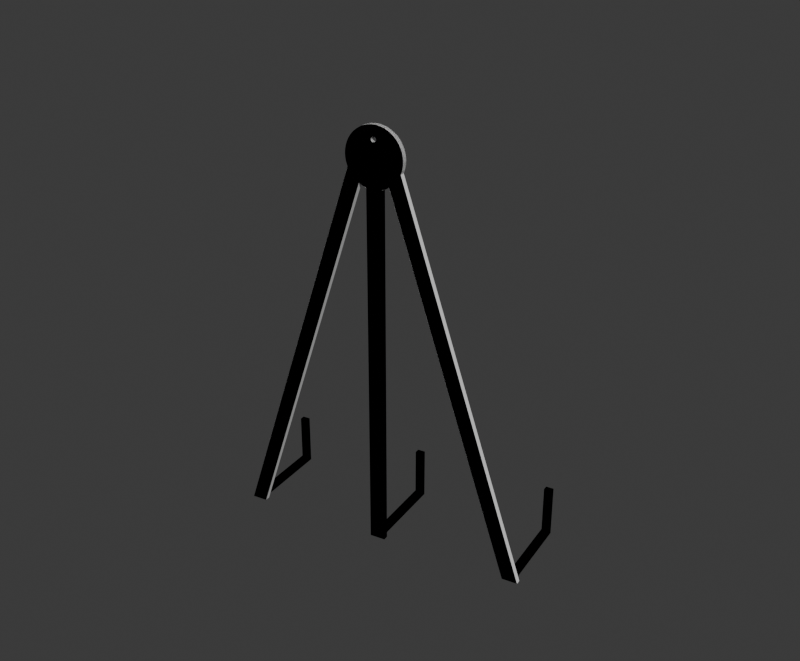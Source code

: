 # Source: modem-hanger2.blend  (saved by Blender 5.1.30; exported with 4.5.12 LTS)
import bpy
from mathutils import Matrix  # noqa: F401  (used for matrix-valued properties, if any)

bpy.ops.wm.read_factory_settings(use_empty=True)
scene = bpy.context.scene
scene.name = 'Scene'

# ---- collections
col_collection = bpy.data.collections.new('Collection'); scene.collection.children.link(col_collection)

# ---- world
world_world = bpy.data.worlds.new('World'); scene.world = world_world
world_world.use_nodes = True; world_world.node_tree.nodes.clear()
_N = world_world.node_tree.nodes; _L = world_world.node_tree.links
n0 = _N.new('ShaderNodeOutputWorld'); n0.name = 'World Output'; n0.location = (200, 100)
n1 = _N.new('ShaderNodeBackground'); n1.name = 'Background'; n1.location = (-200, 100)
n1.inputs[0].default_value = (0.05088, 0.05088, 0.05088, 1.0)
_L.new(n1.outputs[0], n0.inputs[0])
n0.is_active_output = True
world_world.color = (0.05088, 0.05088, 0.05088)
world_world.sun_shadow_jitter_overblur = 0.0

# ---- cameras
cam_tmpcam = bpy.data.cameras.new('TmpCam')
cam_tmpcam.clip_end = 5000.0

# ---- meshes
me_cylinder_002 = bpy.data.meshes.new('Cylinder.002')
me_cylinder_002.from_pydata([(0.0, 6.0, 166.0), (39.0, 34.0, 11.0), (39.0, 34.0, 29.0), (39.0, 0.0, 10.5), (-71.0, 34.0, 11.0), (39.0, 40.0, 11.0), (39.0, 0.0, 17.5), (39.0, 40.0, 29.0), (71.0, 34.0, 11.0), (-71.0, 34.0, 29.0), (71.0, 34.0, 29.0), (39.0, 40.0, 10.5), (-71.0, 0.0, 10.5), (71.0, 40.0, 11.0), (71.0, 40.0, 29.0), (39.0, 40.0, 17.5), (-71.0, 40.0, 11.0), (71.0, 0.0, 10.5), (-71.0, 0.0, 17.5), (71.0, 0.0, 17.5), (71.0, 40.0, 10.5), (-71.0, 40.0, 29.0), (0.4452, 0.0, 135.7), (71.0, 40.0, 17.5), (-39.0, 34.0, 11.0), (-11.55, 0.0, 140.3), (-39.0, 34.0, 29.0), (-71.0, 40.0, 10.5), (-71.0, 40.0, 17.5), (-39.0, 40.0, 11.0), (-39.0, 40.0, 29.0), (11.55, 0.0, 140.3), (0.0, -7.153e-07, 166.0), (-39.0, 0.0, 10.5), (-39.0, 0.0, 17.5), (-0.4452, 0.0, 135.7), (1.568, 6.0, 165.9), (-39.0, 40.0, 10.5), (-39.0, 40.0, 17.5), (49.45, 0.0, 15.73), (1.568, -7.153e-07, 165.9), (60.55, 0.0, 20.27), (3.121, 6.0, 165.7), (60.55, 6.0, 20.27), (-60.55, 0.0, 20.27), (3.121, -7.153e-07, 165.7), (-49.45, 0.0, 15.73), (4.645, 6.0, 165.3), (-60.55, 6.0, 20.27), (4.645, -7.153e-07, 165.3), (6.123, 6.0, 164.8), (6.123, -7.153e-07, 164.8), (7.542, 6.0, 164.1), (7.542, -7.153e-07, 164.1), (8.889, 6.0, 163.3), (8.889, -4.768e-07, 163.3), (10.15, 6.0, 162.4), (10.15, -4.768e-07, 162.4), (11.31, 6.0, 161.3), (11.31, -4.768e-07, 161.3), (12.37, 6.0, 160.2), (12.37, -4.768e-07, 160.2), (13.3, 6.0, 158.9), (13.3, -4.768e-07, 158.9), (14.11, 6.0, 157.5), (14.11, -2.384e-07, 157.5), (14.78, 6.0, 156.1), (14.78, -2.384e-07, 156.1), (15.31, 6.0, 154.6), (15.31, -2.384e-07, 154.6), (15.69, 6.0, 153.1), (15.69, -2.384e-07, 153.1), (15.92, 6.0, 151.6), (15.92, 0.0, 151.6), (16.0, 6.0, 150.0), (16.0, 0.0, 150.0), (15.92, 6.0, 148.4), (15.92, 0.0, 148.4), (15.69, 6.0, 146.9), (15.69, 2.384e-07, 146.9), (15.31, 6.0, 145.4), (15.31, 2.384e-07, 145.4), (14.78, 6.0, 143.9), (14.78, 2.384e-07, 143.9), (14.11, 6.0, 142.5), (14.11, 2.384e-07, 142.5), (13.3, 6.0, 141.1), (13.3, 4.768e-07, 141.1), (12.37, 6.0, 139.8), (12.37, 4.768e-07, 139.8), (11.31, 6.0, 138.7), (10.15, 6.0, 137.6), (8.889, 6.0, 136.7), (7.542, 6.0, 135.9), (6.123, 6.0, 135.2), (4.645, 6.0, 134.7), (3.121, 6.0, 134.3), (1.568, 6.0, 134.1), (0.0, 6.0, 134.0), (0.0, 7.153e-07, 134.0), (-1.568, 6.0, 134.1), (-3.121, 6.0, 134.3), (-4.645, 6.0, 134.7), (-6.123, 6.0, 135.2), (-7.542, 6.0, 135.9), (-8.889, 6.0, 136.7), (-10.15, 6.0, 137.6), (-11.31, 6.0, 138.7), (-12.37, 6.0, 139.8), (-12.37, 4.768e-07, 139.8), (-13.3, 6.0, 141.1), (-13.3, 4.768e-07, 141.1), (-14.11, 6.0, 142.5), (-14.11, 2.384e-07, 142.5), (-14.78, 6.0, 143.9), (-14.78, 2.384e-07, 143.9), (-15.31, 6.0, 145.4), (-15.31, 2.384e-07, 145.4), (-15.69, 6.0, 146.9), (-15.69, 2.384e-07, 146.9), (-15.92, 6.0, 148.4), (-15.92, 0.0, 148.4), (-16.0, 6.0, 150.0), (-16.0, 0.0, 150.0), (-15.92, 6.0, 151.6), (-15.92, 0.0, 151.6), (-15.69, 6.0, 153.1), (-15.69, -2.384e-07, 153.1), (-15.31, 6.0, 154.6), (-15.31, -2.384e-07, 154.6), (-14.78, 6.0, 156.1), (-14.78, -2.384e-07, 156.1), (-14.11, 6.0, 157.5), (-14.11, -2.384e-07, 157.5), (-13.3, 6.0, 158.9), (-13.3, -4.768e-07, 158.9), (-12.37, 6.0, 160.2), (-12.37, -4.768e-07, 160.2), (-11.31, 6.0, 161.3), (-11.31, -4.768e-07, 161.3), (-10.15, 6.0, 162.4), (-10.15, -4.768e-07, 162.4), (-8.889, 6.0, 163.3), (-8.889, -4.768e-07, 163.3), (-7.542, 6.0, 164.1), (-7.542, -7.153e-07, 164.1), (-6.123, 6.0, 164.8), (-6.123, -7.153e-07, 164.8), (-4.645, 6.0, 165.3), (-4.645, -7.153e-07, 165.3), (-3.121, 6.0, 165.7), (-3.121, -7.153e-07, 165.7), (-1.568, 6.0, 165.9), (-1.568, -7.153e-07, 165.9), (-1.13, 7.153e-07, 134.1), (-1.13, 6.0, 134.1), (-1.568, 6.0, 134.1), (-3.121, 6.0, 134.3), (-4.645, 6.0, 134.7), (-6.123, 6.0, 135.2), (-7.542, 6.0, 135.9), (-8.889, 6.0, 136.7), (-10.15, 6.0, 137.6), (-11.31, 6.0, 138.7), (-11.93, 4.768e-07, 139.4), (-11.93, 6.0, 139.4), (-11.55, 4.972e-07, 140.3), (-0.4452, 6.517e-07, 135.7), (11.93, 4.768e-07, 139.4), (11.31, 6.0, 138.7), (11.93, 6.0, 139.4), (10.15, 6.0, 137.6), (8.889, 6.0, 136.7), (7.542, 6.0, 135.9), (6.123, 6.0, 135.2), (4.645, 6.0, 134.7), (3.121, 6.0, 134.3), (1.568, 6.0, 134.1), (1.13, 7.153e-07, 134.1), (1.13, 6.0, 134.1), (11.55, 4.129e-07, 140.3), (0.4452, 6.417e-07, 135.7), (-48.72, 6.0, 17.5), (-53.78, 6.0, 17.5), (-53.78, 0.0, 17.5), (-48.72, 1.069e-08, 17.5), (-48.72, 0.0, 17.5), (-71.0, 34.0, 17.5), (-71.0, 36.17, 17.5), (-39.0, 34.0, 17.5), (-71.0, 34.0, 16.45), (-71.0, 35.93, 16.79), (53.78, 6.0, 17.5), (48.72, 6.0, 17.5), (53.78, 0.0, 17.5), (48.72, 1.069e-08, 17.5), (48.72, 0.0, 17.5), (71.0, 34.0, 17.5), (39.0, 34.0, 17.5), (39.0, 36.17, 17.5), (39.0, 34.0, 16.45), (39.0, 35.93, 16.79), (-2.772, -5.763e-08, 151.1), (-2.646, -7.001e-08, 151.4), (-2.494, -8.171e-08, 151.7), (-2.319, -9.262e-08, 151.9), (-1.667, -1.196e-07, 152.5), (-1.903, -1.117e-07, 152.3), (-2.121, -1.026e-07, 152.1), (-1.148, -1.32e-07, 152.8), (-0.5853, -1.393e-07, 152.9), (-0.8709, -1.363e-07, 152.9), (0.0, -1.413e-07, 153.0), (0.5853, -1.378e-07, 152.9), (0.2941, -1.403e-07, 153.0), (-0.2941, -1.41e-07, 153.0), (-1.414, -1.264e-07, 152.6), (1.148, -1.291e-07, 152.8), (1.667, -1.154e-07, 152.5), (1.414, -1.228e-07, 152.6), (2.121, -9.72e-08, 152.1), (2.646, -6.322e-08, 151.4), (2.494, -7.531e-08, 151.7), (2.319, -8.667e-08, 151.9), (1.903, -1.068e-07, 152.3), (2.871, 4.47e-08, 149.1), (2.871, -3.734e-08, 150.9), (3.0, 3.848e-09, 150.0), (2.986, 1.768e-08, 149.7), (2.986, -1.002e-08, 150.3), (2.942, 3.134e-08, 149.4), (2.942, -2.379e-08, 150.6), (2.772, -5.052e-08, 151.1), (0.8709, -1.341e-07, 152.9), (-3.0, -5.842e-09, 150.0), (-2.986, 7.393e-09, 149.7), (-2.986, -1.902e-08, 150.3), (-2.871, 3.352e-08, 149.1), (-2.871, -4.47e-08, 150.9), (-2.772, 4.617e-08, 148.9), (-2.942, 2.056e-08, 149.4), (-2.942, -3.202e-08, 150.6), (-2.646, 5.836e-08, 148.6), (-2.319, 8.096e-08, 148.1), (-2.494, 7e-08, 148.3), (-1.903, 1.004e-07, 147.7), (-1.148, 1.222e-07, 147.2), (-1.414, 1.161e-07, 147.4), (-1.667, 1.088e-07, 147.5), (-2.121, 9.114e-08, 147.9), (-0.5853, 1.31e-07, 147.1), (0.0, 1.347e-07, 147.0), (-0.2941, 1.335e-07, 147.0), (0.2941, 1.347e-07, 147.0), (0.5853, 1.333e-07, 147.1), (1.148, 1.267e-07, 147.2), (0.8709, 1.306e-07, 147.1), (-0.8709, 1.272e-07, 147.1), (1.667, 1.153e-07, 147.5), (2.121, 9.941e-08, 147.9), (1.903, 1.079e-07, 147.7), (2.494, 7.972e-08, 148.3), (2.772, 5.696e-08, 148.9), (2.646, 6.867e-08, 148.6), (2.319, 8.999e-08, 148.1), (1.414, 1.216e-07, 147.4), (-0.5853, 6.0, 152.9), (-0.2941, 6.0, 153.0), (0.0, 6.0, 153.0), (0.2941, 6.0, 153.0), (0.8709, 6.0, 152.9), (0.5853, 6.0, 152.9), (1.148, 6.0, 147.2), (1.414, 6.0, 152.6), (1.903, 6.0, 147.7), (1.667, 6.0, 147.5), (1.903, 6.0, 152.3), (1.414, 6.0, 147.4), (1.667, 6.0, 152.5), (0.8709, 6.0, 147.1), (1.148, 6.0, 152.8), (2.319, 6.0, 148.1), (2.319, 6.0, 151.9), (2.646, 6.0, 148.6), (2.646, 6.0, 151.4), (2.494, 6.0, 148.3), (2.494, 6.0, 151.7), (2.871, 6.0, 149.1), (2.871, 6.0, 150.9), (3.0, 6.0, 150.0), (2.986, 6.0, 149.7), (2.986, 6.0, 150.3), (2.942, 6.0, 149.4), (2.942, 6.0, 150.6), (2.772, 6.0, 151.1), (2.121, 6.0, 147.9), (2.772, 6.0, 148.9), (2.121, 6.0, 152.1), (-3.0, 6.0, 150.0), (-2.986, 6.0, 149.7), (-2.986, 6.0, 150.3), (-2.871, 6.0, 149.1), (-2.942, 6.0, 149.4), (-2.871, 6.0, 150.9), (-2.942, 6.0, 150.6), (-2.646, 6.0, 148.6), (-2.646, 6.0, 151.4), (-2.319, 6.0, 148.1), (-2.319, 6.0, 151.9), (-2.494, 6.0, 148.3), (-2.494, 6.0, 151.7), (-2.121, 6.0, 147.9), (-2.772, 6.0, 148.9), (-2.772, 6.0, 151.1), (-1.903, 6.0, 147.7), (-1.903, 6.0, 152.3), (-1.414, 6.0, 147.4), (-1.414, 6.0, 152.6), (-1.667, 6.0, 147.5), (-1.667, 6.0, 152.5), (-0.5853, 6.0, 147.1), (-0.8709, 6.0, 147.1), (-0.8709, 6.0, 152.9), (0.0, 6.0, 147.0), (0.5853, 6.0, 147.1), (0.2941, 6.0, 147.0), (-0.2941, 6.0, 147.0), (-1.148, 6.0, 147.2), (-1.148, 6.0, 152.8), (-2.121, 6.0, 152.1)], [], [(0, 32, 40, 36), (36, 40, 45, 42), (42, 45, 49, 47), (47, 49, 51, 50), (50, 51, 53, 52), (52, 53, 55, 54), (54, 55, 57, 56), (56, 57, 59, 58), (58, 59, 61, 60), (60, 61, 63, 62), (62, 63, 65, 64), (64, 65, 67, 66), (66, 67, 69, 68), (68, 69, 71, 70), (70, 71, 73, 72), (72, 73, 75, 74), (74, 75, 77, 76), (76, 77, 79, 78), (78, 79, 81, 80), (80, 81, 83, 82), (82, 83, 85, 84), (84, 85, 87, 86), (86, 87, 89, 88), (90, 88, 89, 168, 170, 169), (171, 91, 90, 169), (172, 92, 91, 171), (173, 93, 92, 172), (174, 94, 93, 173), (175, 95, 94, 174), (176, 96, 95, 175), (177, 97, 96, 176), (99, 98, 97, 177, 179, 178), (100, 98, 99, 154, 155, 156), (157, 101, 100, 156), (158, 102, 101, 157), (159, 103, 102, 158), (160, 104, 103, 159), (161, 105, 104, 160), (162, 106, 105, 161), (163, 107, 106, 162), (109, 108, 107, 163, 165, 164), (108, 109, 111, 110), (110, 111, 113, 112), (112, 113, 115, 114), (114, 115, 117, 116), (116, 117, 119, 118), (118, 119, 121, 120), (120, 121, 123, 122), (122, 123, 125, 124), (124, 125, 127, 126), (126, 127, 129, 128), (128, 129, 131, 130), (130, 131, 133, 132), (132, 133, 135, 134), (134, 135, 137, 136), (136, 137, 139, 138), (138, 139, 141, 140), (140, 141, 143, 142), (142, 143, 145, 144), (144, 145, 147, 146), (146, 147, 149, 148), (148, 149, 151, 150), (180, 168, 89, 87, 85, 83, 81, 79, 77, 75, 73, 71, 69, 67, 65, 63, 61, 59, 57, 55, 53, 51, 49, 45, 40, 32, 153, 151, 149, 147, 145, 143, 141, 139, 137, 135, 133, 131, 129, 238, 202, 203, 204, 205, 208, 207, 206, 216, 209, 211, 210, 215, 212, 214, 213, 233, 217, 219, 218, 224, 220, 223, 222, 221, 232, 226, 231, 229, 227, 228, 230, 225, 262, 263, 261, 264, 259, 260, 258, 265, 255, 256, 254, 253, 251, 181), (125, 123, 121, 119, 117, 115, 113, 111, 109, 164, 166, 167, 154, 99, 178, 181, 251, 252, 250, 257, 246, 247, 248, 245, 249, 243, 244, 242, 239, 237, 240, 235, 234, 236, 241, 238, 129, 127), (150, 151, 153, 152), (152, 153, 32, 0), (152, 0, 36, 42, 47, 50, 52, 54, 56, 58, 60, 62, 64, 66, 68, 288, 294, 284, 286, 282, 297, 276, 278, 273, 280, 270, 271, 269, 268, 267, 266, 322, 328, 317, 319, 315, 329, 308, 310, 306, 313, 303, 304, 300, 298, 299, 302, 301, 116, 118, 120, 122, 124, 126, 128, 130, 132, 134, 136, 138, 140, 142, 144, 146, 148, 150), (288, 68, 70, 72, 74, 76, 78, 80, 82, 84, 86, 88, 90, 91, 92, 93, 94, 95, 96, 97, 98, 100, 101, 102, 103, 104, 105, 106, 107, 108, 110, 112, 114, 116, 301, 312, 305, 309, 307, 311, 314, 318, 316, 327, 321, 320, 326, 323, 325, 324, 279, 272, 277, 275, 274, 295, 281, 285, 283, 296, 287, 292, 290, 289, 291, 293), (166, 25, 35, 167), (182, 183, 48, 165, 163, 162, 161, 160, 159, 158, 157, 156, 155), (184, 44, 48, 183), (186, 35, 25, 44, 184), (46, 186, 184), (48, 44, 25, 166, 164, 165), (154, 167, 35, 186, 185, 182, 155), (181, 22, 31, 180), (192, 193, 179, 177, 176, 175, 174, 173, 172, 171, 169, 170, 43), (43, 41, 194, 192), (194, 41, 31, 22, 196), (39, 194, 196), (22, 181, 178, 179, 193, 195, 196), (180, 31, 41, 43, 170, 168), (12, 18, 187, 190, 4, 16, 27), (187, 188, 191, 190), (191, 188, 28, 16, 4, 190), (37, 27, 16, 29), (16, 28, 38, 29), (33, 37, 29, 24, 189, 34), (189, 24, 29, 38), (46, 184, 18, 12, 33, 34, 186), (27, 37, 33, 12), (185, 186, 34, 189, 187, 18, 184, 183, 182), (188, 187, 9, 21, 28), (21, 30, 38, 28), (38, 30, 26, 189), (189, 26, 9, 187), (30, 21, 9, 26), (3, 6, 198, 200, 1, 5, 11), (198, 199, 201, 200), (199, 15, 5, 1, 200, 201), (20, 11, 5, 13), (5, 15, 23, 13), (17, 20, 13, 8, 197, 19), (197, 8, 13, 23), (39, 196, 6, 3, 17, 19, 194), (11, 20, 17, 3), (192, 194, 19, 197, 198, 6, 196, 195, 193), (199, 198, 2, 7, 15), (7, 14, 23, 15), (23, 14, 10, 197), (197, 10, 2, 198), (14, 7, 2, 10), (214, 212, 268, 269), (213, 214, 269, 271), (233, 213, 271, 270), (217, 233, 270, 280), (219, 217, 280, 273), (218, 219, 273, 278), (224, 218, 278, 276), (220, 224, 276, 297), (220, 297, 282, 223), (223, 282, 286, 222), (222, 286, 284, 221), (221, 284, 294, 232), (232, 294, 288, 226), (226, 288, 293, 231), (231, 293, 291, 229), (229, 291, 289, 227), (227, 289, 290, 228), (228, 290, 292, 230), (230, 292, 287, 225), (225, 287, 296, 262), (262, 296, 283, 263), (263, 283, 285, 261), (261, 285, 281, 264), (264, 281, 295, 259), (274, 260, 259, 295), (275, 258, 260, 274), (277, 265, 258, 275), (272, 255, 265, 277), (279, 256, 255, 272), (324, 254, 256, 279), (325, 253, 254, 324), (323, 251, 253, 325), (326, 252, 251, 323), (320, 250, 252, 326), (321, 257, 250, 320), (327, 246, 257, 321), (316, 247, 246, 327), (318, 248, 247, 316), (314, 245, 248, 318), (311, 249, 245, 314), (243, 249, 311, 307), (244, 243, 307, 309), (242, 244, 309, 305), (239, 242, 305, 312), (237, 239, 312, 301), (240, 237, 301, 302), (235, 240, 302, 299), (234, 235, 299, 298), (236, 234, 298, 300), (241, 236, 300, 304), (238, 241, 304, 303), (202, 238, 303, 313), (203, 202, 313, 306), (204, 203, 306, 310), (205, 204, 310, 308), (208, 205, 308, 329), (207, 208, 329, 315), (206, 207, 315, 319), (216, 206, 319, 317), (209, 216, 317, 328), (211, 209, 328, 322), (210, 211, 322, 266), (215, 210, 266, 267), (212, 215, 267, 268)])
_uv = me_cylinder_002.uv_layers.new(name='UVMap')
_uv.uv.foreach_set('vector', [1.0, 0.5, 1.0, 1.0, 0.9844, 1.0, 0.9844, 0.5, 0.9844, 0.5, 0.9844, 1.0, 0.9688, 1.0, 0.9688, 0.5, 0.9688, 0.5, 0.9688, 1.0, 0.9531, 1.0, 0.9531, 0.5, 0.9531, 0.5, 0.9531, 1.0, 0.9375, 1.0, 0.9375, 0.5, 0.9375, 0.5, 0.9375, 1.0, 0.9219, 1.0, 0.9219, 0.5, 0.9219, 0.5, 0.9219, 1.0, 0.9062, 1.0, 0.9062, 0.5, 0.9062, 0.5, 0.9062, 1.0, 0.8906, 1.0, 0.8906, 0.5, 0.8906, 0.5, 0.8906, 1.0, 0.875, 1.0, 0.875, 0.5, 0.875, 0.5, 0.875, 1.0, 0.8594, 1.0, 0.8594, 0.5, 0.8594, 0.5, 0.8594, 1.0, 0.8438, 1.0, 0.8438, 0.5, 0.8438, 0.5, 0.8438, 1.0, 0.8281, 1.0, 0.8281, 0.5, 0.8281, 0.5, 0.8281, 1.0, 0.8125, 1.0, 0.8125, 0.5, 0.8125, 0.5, 0.8125, 1.0, 0.7969, 1.0, 0.7969, 0.5, 0.7969, 0.5, 0.7969, 1.0, 0.7812, 1.0, 0.7812, 0.5, 0.7812, 0.5, 0.7812, 1.0, 0.7656, 1.0, 0.7656, 0.5, 0.7656, 0.5, 0.7656, 1.0, 0.75, 1.0, 0.75, 0.5, 0.75, 0.5, 0.75, 1.0, 0.7344, 1.0, 0.7344, 0.5, 0.7344, 0.5, 0.7344, 1.0, 0.7188, 1.0, 0.7188, 0.5, 0.7188, 0.5, 0.7188, 1.0, 0.7031, 1.0, 0.7031, 0.5, 0.7031, 0.5, 0.7031, 1.0, 0.6875, 1.0, 0.6875, 0.5, 0.6875, 0.5, 0.6875, 1.0, 0.6719, 1.0, 0.6719, 0.5, 0.6719, 0.5, 0.6719, 1.0, 0.6562, 1.0, 0.6562, 0.5, 0.6562, 0.5, 0.6562, 1.0, 0.6406, 1.0, 0.6406, 0.5, 0.625, 0.5, 0.6406, 0.5, 0.6406, 1.0, 0.6341, 1.0, 0.6341, 0.5, 0.625, 0.5, 0.6094, 0.5, 0.6094, 0.5, 0.625, 0.5, 0.625, 0.5, 0.5938, 0.5, 0.5938, 0.5, 0.6094, 0.5, 0.6094, 0.5, 0.5781, 0.5, 0.5781, 0.5, 0.5938, 0.5, 0.5938, 0.5, 0.5625, 0.5, 0.5625, 0.5, 0.5781, 0.5, 0.5781, 0.5, 0.5469, 0.5, 0.5469, 0.5, 0.5625, 0.5, 0.5625, 0.5, 0.5312, 0.5, 0.5312, 0.5, 0.5469, 0.5, 0.5469, 0.5, 0.5156, 0.5, 0.5156, 0.5, 0.5312, 0.5, 0.5312, 0.5, 0.5, 1.0, 0.5, 0.5, 0.5156, 0.5, 0.5156, 0.5, 0.5113, 0.5, 0.5113, 1.0, 0.4844, 0.5, 0.5, 0.5, 0.5, 1.0, 0.4887, 1.0, 0.4887, 0.5, 0.4844, 0.5, 0.4688, 0.5, 0.4688, 0.5, 0.4844, 0.5, 0.4844, 0.5, 0.4531, 0.5, 0.4531, 0.5, 0.4688, 0.5, 0.4688, 0.5, 0.4375, 0.5, 0.4375, 0.5, 0.4531, 0.5, 0.4531, 0.5, 0.4219, 0.5, 0.4219, 0.5, 0.4375, 0.5, 0.4375, 0.5, 0.4062, 0.5, 0.4062, 0.5, 0.4219, 0.5, 0.4219, 0.5, 0.3906, 0.5, 0.3906, 0.5, 0.4062, 0.5, 0.4062, 0.5, 0.375, 0.5, 0.375, 0.5, 0.3906, 0.5, 0.3906, 0.5, 0.3594, 1.0, 0.3594, 0.5, 0.375, 0.5, 0.375, 0.5, 0.3659, 0.5, 0.3659, 1.0, 0.3594, 0.5, 0.3594, 1.0, 0.3438, 1.0, 0.3438, 0.5, 0.3438, 0.5, 0.3438, 1.0, 0.3281, 1.0, 0.3281, 0.5, 0.3281, 0.5, 0.3281, 1.0, 0.3125, 1.0, 0.3125, 0.5, 0.3125, 0.5, 0.3125, 1.0, 0.2969, 1.0, 0.2969, 0.5, 0.2969, 0.5, 0.2969, 1.0, 0.2812, 1.0, 0.2812, 0.5, 0.2812, 0.5, 0.2812, 1.0, 0.2656, 1.0, 0.2656, 0.5, 0.2656, 0.5, 0.2656, 1.0, 0.25, 1.0, 0.25, 0.5, 0.25, 0.5, 0.25, 1.0, 0.2344, 1.0, 0.2344, 0.5, 0.2344, 0.5, 0.2344, 1.0, 0.2188, 1.0, 0.2188, 0.5, 0.2188, 0.5, 0.2188, 1.0, 0.2031, 1.0, 0.2031, 0.5, 0.2031, 0.5, 0.2031, 1.0, 0.1875, 1.0, 0.1875, 0.5, 0.1875, 0.5, 0.1875, 1.0, 0.1719, 1.0, 0.1719, 0.5, 0.1719, 0.5, 0.1719, 1.0, 0.1562, 1.0, 0.1562, 0.5, 0.1562, 0.5, 0.1562, 1.0, 0.1406, 1.0, 0.1406, 0.5, 0.1406, 0.5, 0.1406, 1.0, 0.125, 1.0, 0.125, 0.5, 0.125, 0.5, 0.125, 1.0, 0.1094, 1.0, 0.1094, 0.5, 0.1094, 0.5, 0.1094, 1.0, 0.09375, 1.0, 0.09375, 0.5, 0.09375, 0.5, 0.09375, 1.0, 0.07812, 1.0, 0.07812, 0.5, 0.07812, 0.5, 0.07812, 1.0, 0.0625, 1.0, 0.0625, 0.5, 0.0625, 0.5, 0.0625, 1.0, 0.04688, 1.0, 0.04688, 0.5, 0.04688, 0.5, 0.04688, 1.0, 0.03125, 1.0, 0.03125, 0.5, 0.4233, 0.104, 0.4289, 0.09041, 0.4355, 0.09775, 0.4496, 0.1167, 0.4617, 0.1369, 0.4717, 0.1582, 0.4797, 0.1803, 0.4854, 0.2032, 0.4888, 0.2265, 0.49, 0.25, 0.4888, 0.2735, 0.4854, 0.2968, 0.4797, 0.3197, 0.4717, 0.3418, 0.4617, 0.3631, 0.4496, 0.3833, 0.4355, 0.4023, 0.4197, 0.4197, 0.4023, 0.4355, 0.3833, 0.4496, 0.3631, 0.4617, 0.3418, 0.4717, 0.3197, 0.4797, 0.2968, 0.4854, 0.2735, 0.4888, 0.25, 0.49, 0.2265, 0.4888, 0.2032, 0.4854, 0.1803, 0.4797, 0.1582, 0.4717, 0.1369, 0.4617, 0.1167, 0.4496, 0.09775, 0.4355, 0.08029, 0.4197, 0.06448, 0.4023, 0.05045, 0.3833, 0.03834, 0.3631, 0.02827, 0.3418, 0.02033, 0.3197, 0.2069, 0.2631, 0.2084, 0.2672, 0.2103, 0.2712, 0.2126, 0.275, 0.2152, 0.2785, 0.2182, 0.2818, 0.2215, 0.2848, 0.225, 0.2874, 0.2288, 0.2897, 0.2328, 0.2916, 0.2369, 0.2931, 0.2412, 0.2941, 0.2456, 0.2948, 0.25, 0.295, 0.2544, 0.2948, 0.2588, 0.2941, 0.2631, 0.2931, 0.2672, 0.2916, 0.2712, 0.2897, 0.275, 0.2874, 0.2785, 0.2848, 0.2818, 0.2818, 0.2848, 0.2785, 0.2874, 0.275, 0.2897, 0.2712, 0.2916, 0.2672, 0.2931, 0.2631, 0.2941, 0.2588, 0.2948, 0.2544, 0.295, 0.25, 0.2948, 0.2456, 0.2941, 0.2412, 0.2931, 0.2369, 0.2916, 0.2328, 0.2897, 0.2288, 0.2874, 0.225, 0.2848, 0.2215, 0.2818, 0.2182, 0.2785, 0.2152, 0.275, 0.2126, 0.2712, 0.2103, 0.2672, 0.2084, 0.2631, 0.2069, 0.2588, 0.2059, 0.2544, 0.2052, 0.25, 0.205, 0.2567, 0.03598, 0.01116, 0.2735, 0.01, 0.25, 0.01116, 0.2265, 0.01461, 0.2032, 0.02033, 0.1803, 0.02827, 0.1582, 0.03834, 0.1369, 0.05045, 0.1167, 0.06448, 0.09775, 0.07112, 0.09041, 0.07668, 0.104, 0.2433, 0.03598, 0.2331, 0.01083, 0.25, 0.01, 0.2669, 0.01083, 0.2567, 0.03598, 0.25, 0.205, 0.2456, 0.2052, 0.2412, 0.2059, 0.2369, 0.2069, 0.2328, 0.2084, 0.2288, 0.2103, 0.225, 0.2126, 0.2215, 0.2152, 0.2182, 0.2182, 0.2152, 0.2215, 0.2126, 0.225, 0.2103, 0.2288, 0.2084, 0.2328, 0.2069, 0.2369, 0.2059, 0.2412, 0.2052, 0.2456, 0.205, 0.25, 0.2052, 0.2544, 0.2059, 0.2588, 0.2069, 0.2631, 0.02033, 0.3197, 0.01461, 0.2968, 0.03125, 0.5, 0.03125, 1.0, 0.01562, 1.0, 0.01562, 0.5, 0.01562, 0.5, 0.01562, 1.0, 0.0, 1.0, 0.0, 0.5, 0.7265, 0.4888, 0.75, 0.49, 0.7735, 0.4888, 0.7968, 0.4854, 0.8197, 0.4797, 0.8418, 0.4717, 0.8631, 0.4617, 0.8833, 0.4496, 0.9023, 0.4355, 0.9197, 0.4197, 0.9355, 0.4023, 0.9496, 0.3833, 0.9617, 0.3631, 0.9717, 0.3418, 0.9797, 0.3197, 0.7931, 0.2631, 0.7916, 0.2672, 0.7897, 0.2712, 0.7874, 0.275, 0.7848, 0.2785, 0.7818, 0.2818, 0.7785, 0.2848, 0.775, 0.2874, 0.7712, 0.2897, 0.7672, 0.2916, 0.7631, 0.2931, 0.7588, 0.2941, 0.7544, 0.2948, 0.75, 0.295, 0.7456, 0.2948, 0.7412, 0.2941, 0.7369, 0.2931, 0.7328, 0.2916, 0.7288, 0.2897, 0.725, 0.2874, 0.7215, 0.2848, 0.7182, 0.2818, 0.7152, 0.2785, 0.7126, 0.275, 0.7103, 0.2712, 0.7084, 0.2672, 0.7069, 0.2631, 0.7059, 0.2588, 0.7052, 0.2544, 0.705, 0.25, 0.7052, 0.2456, 0.7059, 0.2412, 0.7069, 0.2369, 0.5203, 0.1803, 0.5146, 0.2032, 0.5112, 0.2265, 0.51, 0.25, 0.5112, 0.2735, 0.5146, 0.2968, 0.5203, 0.3197, 0.5283, 0.3418, 0.5383, 0.3631, 0.5504, 0.3833, 0.5645, 0.4023, 0.5803, 0.4197, 0.5977, 0.4355, 0.6167, 0.4496, 0.6369, 0.4617, 0.6582, 0.4717, 0.6803, 0.4797, 0.7032, 0.4854, 0.7931, 0.2631, 0.9797, 0.3197, 0.9854, 0.2968, 0.9888, 0.2735, 0.99, 0.25, 0.9888, 0.2265, 0.9854, 0.2032, 0.9797, 0.1803, 0.9717, 0.1582, 0.9617, 0.1369, 0.9496, 0.1167, 0.9355, 0.09775, 0.9197, 0.08029, 0.9023, 0.06448, 0.8833, 0.05045, 0.8631, 0.03834, 0.8418, 0.02827, 0.8197, 0.02033, 0.7968, 0.01461, 0.7735, 0.01116, 0.75, 0.01, 0.7265, 0.01116, 0.7032, 0.01461, 0.6803, 0.02033, 0.6582, 0.02827, 0.6369, 0.03834, 0.6167, 0.05045, 0.5977, 0.06448, 0.5803, 0.08029, 0.5645, 0.09775, 0.5504, 0.1167, 0.5383, 0.1369, 0.5283, 0.1582, 0.5203, 0.1803, 0.7069, 0.2369, 0.7084, 0.2328, 0.7103, 0.2288, 0.7126, 0.225, 0.7152, 0.2215, 0.7182, 0.2182, 0.7215, 0.2152, 0.725, 0.2126, 0.7288, 0.2103, 0.7328, 0.2084, 0.7369, 0.2069, 0.7412, 0.2059, 0.7456, 0.2052, 0.75, 0.205, 0.7544, 0.2052, 0.7588, 0.2059, 0.7631, 0.2069, 0.7672, 0.2084, 0.7712, 0.2103, 0.775, 0.2126, 0.7785, 0.2152, 0.7818, 0.2182, 0.7848, 0.2215, 0.7874, 0.225, 0.7897, 0.2288, 0.7916, 0.2328, 0.7931, 0.2369, 0.7941, 0.2412, 0.7948, 0.2456, 0.795, 0.25, 0.7948, 0.2544, 0.7941, 0.2588, 0.375, 2.98e-08, 0.375, 0.0, 0.625, 0.0, 0.625, 0.0, 0.625, 0.4963, 0.5276, 0.5, 0.375, 0.5, 0.375, 0.2519, 0.3921, 0.2526, 0.4229, 0.2537, 0.4545, 0.2544, 0.4869, 0.2549, 0.5195, 0.2551, 0.5522, 0.2549, 0.5846, 0.2545, 0.6164, 0.2538, 0.625, 0.2535, 0.5276, 0.75, 0.375, 0.75, 0.375, 0.5, 0.5276, 0.5, 0.625, 0.7537, 0.625, 1.0, 0.375, 1.0, 0.375, 0.75, 0.5276, 0.75, 0.625, 0.75, 0.625, 0.7537, 0.5276, 0.75, 0.375, 0.5, 0.375, 0.75, 0.125, 0.75, 0.125, 0.75, 0.1269, 0.75, 0.1269, 0.5, 0.8715, 0.75, 0.875, 0.75, 0.875, 0.75, 0.6287, 0.75, 0.6287, 0.75, 0.6287, 0.5, 0.8715, 0.5, 0.375, 2.98e-08, 0.375, 0.0, 0.625, 0.0, 0.625, 0.0, 0.4724, 0.5, 0.375, 0.4963, 0.375, 0.2535, 0.3836, 0.2538, 0.4154, 0.2545, 0.4478, 0.2549, 0.4805, 0.2551, 0.5131, 0.2549, 0.5455, 0.2544, 0.5771, 0.2537, 0.6079, 0.2526, 0.625, 0.2519, 0.625, 0.5, 0.625, 0.5, 0.625, 0.75, 0.4724, 0.75, 0.4724, 0.5, 0.4724, 0.75, 0.625, 0.75, 0.625, 1.0, 0.375, 1.0, 0.375, 0.7537, 0.375, 0.75, 0.4724, 0.75, 0.375, 0.7537, 0.125, 0.75, 0.125, 0.75, 0.1285, 0.75, 0.1285, 0.5, 0.3713, 0.5, 0.3713, 0.75, 0.3713, 0.75, 0.875, 0.75, 0.875, 0.75, 0.625, 0.75, 0.625, 0.5, 0.8731, 0.5, 0.8731, 0.75, 0.375, 0.0, 0.625, 0.0, 0.625, 0.2125, 0.5875, 0.2125, 0.3929, 0.2125, 0.3929, 0.25, 0.375, 0.25, 0.625, 0.2125, 0.625, 0.226, 0.5996, 0.2246, 0.5875, 0.2125, 0.5996, 0.2246, 0.625, 0.226, 0.625, 0.25, 0.3929, 0.25, 0.3929, 0.2125, 0.5875, 0.2125, 0.375, 0.5, 0.375, 0.25, 0.3929, 0.25, 0.3929, 0.5, 0.3929, 0.25, 0.625, 0.25, 0.625, 0.5, 0.3929, 0.5, 0.375, 0.75, 0.375, 0.5, 0.3929, 0.5, 0.3929, 0.5375, 0.625, 0.5375, 0.625, 0.75, 0.625, 0.5375, 0.3929, 0.5375, 0.3929, 0.5, 0.625, 0.5, 0.5619, 0.8316, 0.625, 0.8654, 0.625, 1.0, 0.375, 1.0, 0.375, 0.75, 0.625, 0.75, 0.625, 0.826, 0.125, 0.5, 0.375, 0.5, 0.375, 0.75, 0.125, 0.75, 0.701, 0.75, 0.701, 0.75, 0.625, 0.75, 0.625, 0.5375, 0.875, 0.5375, 0.875, 0.75, 0.7404, 0.75, 0.7404, 0.7125, 0.701, 0.7125, 0.4653, 0.09028, 0.4653, 0.0, 0.625, 0.0, 0.625, 0.25, 0.4653, 0.25, 0.625, 0.25, 0.625, 0.5, 0.4653, 0.5, 0.4653, 0.25, 0.4653, 0.5, 0.625, 0.5, 0.625, 0.75, 0.4653, 0.75, 0.4653, 0.75, 0.625, 0.75, 0.625, 1.0, 0.4653, 1.0, 0.625, 0.5, 0.875, 0.5, 0.875, 0.75, 0.625, 0.75, 0.375, 0.0, 0.625, 0.0, 0.625, 0.2125, 0.5875, 0.2125, 0.3929, 0.2125, 0.3929, 0.25, 0.375, 0.25, 0.625, 0.2125, 0.625, 0.226, 0.5996, 0.2246, 0.5875, 0.2125, 0.625, 0.226, 0.625, 0.25, 0.3929, 0.25, 0.3929, 0.2125, 0.5875, 0.2125, 0.5996, 0.2246, 0.375, 0.5, 0.375, 0.25, 0.3929, 0.25, 0.3929, 0.5, 0.3929, 0.25, 0.625, 0.25, 0.625, 0.5, 0.3929, 0.5, 0.375, 0.75, 0.375, 0.5, 0.3929, 0.5, 0.3929, 0.5375, 0.625, 0.5375, 0.625, 0.75, 0.625, 0.5375, 0.3929, 0.5375, 0.3929, 0.5, 0.625, 0.5, 0.5619, 0.9184, 0.625, 0.924, 0.625, 1.0, 0.375, 1.0, 0.375, 0.75, 0.625, 0.75, 0.625, 0.8846, 0.125, 0.5, 0.375, 0.5, 0.375, 0.75, 0.125, 0.75, 0.7596, 0.7125, 0.7596, 0.75, 0.625, 0.75, 0.625, 0.5375, 0.875, 0.5375, 0.875, 0.75, 0.799, 0.75, 0.799, 0.75, 0.799, 0.7125, 0.4653, 0.09028, 0.4653, 0.0, 0.625, 0.0, 0.625, 0.25, 0.4653, 0.25, 0.625, 0.25, 0.625, 0.5, 0.4653, 0.5, 0.4653, 0.25, 0.4653, 0.5, 0.625, 0.5, 0.625, 0.75, 0.4653, 0.75, 0.4653, 0.75, 0.625, 0.75, 0.625, 1.0, 0.4653, 1.0, 0.625, 0.5, 0.875, 0.5, 0.875, 0.75, 0.625, 0.75, 0.9844, 0.9, 1.0, 0.9, 1.0, 0.6, 0.9844, 0.6, 0.9688, 0.9, 0.9844, 0.9, 0.9844, 0.6, 0.9688, 0.6, 0.9531, 0.9, 0.9688, 0.9, 0.9688, 0.6, 0.9531, 0.6, 0.9375, 0.9, 0.9531, 0.9, 0.9531, 0.6, 0.9375, 0.6, 0.9219, 0.9, 0.9375, 0.9, 0.9375, 0.6, 0.9219, 0.6, 0.9062, 0.9, 0.9219, 0.9, 0.9219, 0.6, 0.9062, 0.6, 0.8906, 0.9, 0.9062, 0.9, 0.9062, 0.6, 0.8906, 0.6, 0.875, 0.9, 0.8906, 0.9, 0.8906, 0.6, 0.875, 0.6, 0.875, 0.9, 0.875, 0.6, 0.8594, 0.6, 0.8594, 0.9, 0.8594, 0.9, 0.8594, 0.6, 0.8438, 0.6, 0.8438, 0.9, 0.8438, 0.9, 0.8438, 0.6, 0.8281, 0.6, 0.8281, 0.9, 0.8281, 0.9, 0.8281, 0.6, 0.8125, 0.6, 0.8125, 0.9, 0.8125, 0.9, 0.8125, 0.6, 0.7969, 0.6, 0.7969, 0.9, 0.7969, 0.9, 0.7969, 0.6, 0.7812, 0.6, 0.7812, 0.9, 0.7812, 0.9, 0.7812, 0.6, 0.7656, 0.6, 0.7656, 0.9, 0.7656, 0.9, 0.7656, 0.6, 0.75, 0.6, 0.75, 0.9, 0.75, 0.9, 0.75, 0.6, 0.7344, 0.6, 0.7344, 0.9, 0.7344, 0.9, 0.7344, 0.6, 0.7188, 0.6, 0.7188, 0.9, 0.7188, 0.9, 0.7188, 0.6, 0.7031, 0.6, 0.7031, 0.9, 0.7031, 0.9, 0.7031, 0.6, 0.6875, 0.6, 0.6875, 0.9, 0.6875, 0.9, 0.6875, 0.6, 0.6719, 0.6, 0.6719, 0.9, 0.6719, 0.9, 0.6719, 0.6, 0.6563, 0.6, 0.6562, 0.9, 0.6562, 0.9, 0.6563, 0.6, 0.6406, 0.6, 0.6406, 0.9, 0.6406, 0.9, 0.6406, 0.6, 0.625, 0.6, 0.625, 0.9, 0.6094, 0.6, 0.6094, 0.9, 0.625, 0.9, 0.625, 0.6, 0.5938, 0.6, 0.5938, 0.9, 0.6094, 0.9, 0.6094, 0.6, 0.5781, 0.6, 0.5781, 0.9, 0.5938, 0.9, 0.5938, 0.6, 0.5625, 0.6, 0.5625, 0.9, 0.5781, 0.9, 0.5781, 0.6, 0.5469, 0.6, 0.5469, 0.9, 0.5625, 0.9, 0.5625, 0.6, 0.5312, 0.6, 0.5312, 0.9, 0.5469, 0.9, 0.5469, 0.6, 0.5156, 0.6, 0.5156, 0.9, 0.5312, 0.9, 0.5312, 0.6, 0.5, 0.6, 0.5, 0.9, 0.5156, 0.9, 0.5156, 0.6, 0.4844, 0.6, 0.4844, 0.9, 0.5, 0.9, 0.5, 0.6, 0.4688, 0.6, 0.4688, 0.9, 0.4844, 0.9, 0.4844, 0.6, 0.4531, 0.6, 0.4531, 0.9, 0.4688, 0.9, 0.4688, 0.6, 0.4375, 0.6, 0.4375, 0.9, 0.4531, 0.9, 0.4531, 0.6, 0.4219, 0.6, 0.4219, 0.9, 0.4375, 0.9, 0.4375, 0.6, 0.4062, 0.6, 0.4062, 0.9, 0.4219, 0.9, 0.4219, 0.6, 0.3906, 0.6, 0.3906, 0.9, 0.4062, 0.9, 0.4062, 0.6, 0.375, 0.6, 0.375, 0.9, 0.3906, 0.9, 0.3906, 0.6, 0.3594, 0.9, 0.375, 0.9, 0.375, 0.6, 0.3594, 0.6, 0.3438, 0.9, 0.3594, 0.9, 0.3594, 0.6, 0.3438, 0.6, 0.3281, 0.9, 0.3438, 0.9, 0.3438, 0.6, 0.3281, 0.6, 0.3125, 0.9, 0.3281, 0.9, 0.3281, 0.6, 0.3125, 0.6, 0.2969, 0.9, 0.3125, 0.9, 0.3125, 0.6, 0.2969, 0.6, 0.2812, 0.9, 0.2969, 0.9, 0.2969, 0.6, 0.2812, 0.6, 0.2656, 0.9, 0.2812, 0.9, 0.2812, 0.6, 0.2656, 0.6, 0.25, 0.9, 0.2656, 0.9, 0.2656, 0.6, 0.25, 0.6, 0.2344, 0.9, 0.25, 0.9, 0.25, 0.6, 0.2344, 0.6, 0.2188, 0.9, 0.2344, 0.9, 0.2344, 0.6, 0.2188, 0.6, 0.2031, 0.9, 0.2188, 0.9, 0.2188, 0.6, 0.2031, 0.6, 0.1875, 0.9, 0.2031, 0.9, 0.2031, 0.6, 0.1875, 0.6, 0.1719, 0.9, 0.1875, 0.9, 0.1875, 0.6, 0.1719, 0.6, 0.1562, 0.9, 0.1719, 0.9, 0.1719, 0.6, 0.1562, 0.6, 0.1406, 0.9, 0.1562, 0.9, 0.1562, 0.6, 0.1406, 0.6, 0.125, 0.9, 0.1406, 0.9, 0.1406, 0.6, 0.125, 0.6, 0.1094, 0.9, 0.125, 0.9, 0.125, 0.6, 0.1094, 0.6, 0.09375, 0.9, 0.1094, 0.9, 0.1094, 0.6, 0.09375, 0.6, 0.07812, 0.9, 0.09375, 0.9, 0.09375, 0.6, 0.07812, 0.6, 0.0625, 0.9, 0.07812, 0.9, 0.07812, 0.6, 0.0625, 0.6, 0.04688, 0.9, 0.0625, 0.9, 0.0625, 0.6, 0.04688, 0.6, 0.03125, 0.9, 0.04688, 0.9, 0.04688, 0.6, 0.03125, 0.6, 0.01562, 0.9, 0.03125, 0.9, 0.03125, 0.6, 0.01562, 0.6, 0.0, 0.9, 0.01562, 0.9, 0.01562, 0.6, 0.0, 0.6])
me_cylinder_002.materials.append(None)
me_cylinder_002.update()
me_modemhanger_fixed_mesh = bpy.data.meshes.new('ModemHanger_fixed_mesh')
me_modemhanger_fixed_mesh.from_pydata([(53.5, 0.0, 0.0), (-58.0, 0.0, 0.0), (56.5, 0.0, 0.0), (-1.5, 0.0, 0.0), (1.5, 0.0, 0.0), (56.5, 0.0, 2.0), (53.5, 0.0, 2.0), (-56.5, 0.0, 0.0), (1.5, 0.0, 2.0), (53.5, 35.0, 0.0), (11.0, 0.0, 149.0), (56.5, 35.0, 0.0), (56.5, 35.0, 2.0), (-53.5, 0.0, 0.0), (-1.5, 0.0, 2.0), (53.5, 35.0, 2.0), (-52.0, 0.0, 0.0), (53.5, 33.0, 0.0), (56.5, 33.0, 0.0), (-1.5, 35.0, 0.0), (56.5, 33.0, 20.0), (-53.5, 0.0, 2.0), (53.5, 33.0, 20.0), (1.5, 35.0, 0.0), (10.91, 0.0, 150.4), (56.5, 35.0, 20.0), (1.5, 35.0, 2.0), (53.5, 35.0, 20.0), (-1.5, 35.0, 2.0), (-56.5, 0.0, 2.0), (10.63, 0.0, 151.8), (-1.5, 33.0, 0.0), (-56.5, 35.0, 0.0), (1.5, 33.0, 0.0), (1.5, 33.0, 20.0), (-3.0, 0.0, 148.0), (-53.5, 35.0, 0.0), (-1.5, 33.0, 20.0), (-53.5, 35.0, 2.0), (1.5, 35.0, 20.0), (10.16, 0.0, 153.2), (-1.5, 35.0, 20.0), (-9.0, 0.0, 148.0), (-56.5, 35.0, 2.0), (9.526, 0.0, 154.5), (-56.5, 33.0, 0.0), (-58.0, 2.0, 0.0), (-53.5, 33.0, 0.0), (8.727, 0.0, 155.7), (-53.5, 33.0, 20.0), (-52.0, 2.0, 0.0), (-56.5, 33.0, 20.0), (7.778, 0.0, 156.8), (-53.5, 35.0, 20.0), (-3.0, 2.0, 148.0), (-56.5, 35.0, 20.0), (6.696, 0.0, 157.7), (-9.0, 2.0, 148.0), (5.5, 0.0, 158.5), (-3.0, 0.0, 0.0), (4.21, 0.0, 159.2), (3.0, 0.0, 0.0), (3.0, 0.0, 148.0), (2.847, 0.0, 159.6), (1.436, 0.0, 159.9), (-3.0, 2.0, 0.0), (3.0, 2.0, 0.0), (6.736e-16, 0.0, 160.0), (3.0, 2.0, 148.0), (-1.436, 0.0, 159.9), (-2.847, 0.0, 159.6), (52.0, 0.0, 0.0), (-4.21, 0.0, 159.2), (58.0, 0.0, 0.0), (9.0, 0.0, 148.0), (-5.5, 0.0, 158.5), (52.0, 2.0, 0.0), (-6.696, 0.0, 157.7), (-7.778, 0.0, 156.8), (58.0, 2.0, 0.0), (-8.727, 0.0, 155.7), (9.0, 2.0, 148.0), (-9.526, 0.0, 154.5), (-10.16, 0.0, 153.2), (-10.63, 0.0, 151.8), (-10.91, 0.0, 150.4), (-11.0, 0.0, 149.0), (-10.91, 0.0, 147.6), (-10.63, 0.0, 146.2), (-10.16, 0.0, 144.8), (-9.526, 0.0, 143.5), (-8.727, 0.0, 142.3), (-7.778, 0.0, 141.2), (-6.696, 0.0, 140.3), (-5.5, 0.0, 139.5), (-4.21, 0.0, 138.8), (-2.847, 0.0, 138.4), (-1.436, 0.0, 138.1), (-2.021e-15, 0.0, 138.0), (1.436, 0.0, 138.1), (2.847, 0.0, 138.4), (4.21, 0.0, 138.8), (5.5, 0.0, 139.5), (6.696, 0.0, 140.3), (7.778, 0.0, 141.2), (8.727, 0.0, 142.3), (9.526, 0.0, 143.5), (10.16, 0.0, 144.8), (10.63, 0.0, 146.2), (10.91, 0.0, 147.6), (11.0, 2.0, 149.0), (10.91, 2.0, 150.4), (10.63, 2.0, 151.8), (10.16, 2.0, 153.2), (9.526, 2.0, 154.5), (8.727, 2.0, 155.7), (7.778, 2.0, 156.8), (6.696, 2.0, 157.7), (5.5, 2.0, 158.5), (4.21, 2.0, 159.2), (2.847, 2.0, 159.6), (1.436, 2.0, 159.9), (6.736e-16, 2.0, 160.0), (-1.436, 2.0, 159.9), (-2.847, 2.0, 159.6), (-4.21, 2.0, 159.2), (-5.5, 2.0, 158.5), (-6.696, 2.0, 157.7), (-7.778, 2.0, 156.8), (-8.727, 2.0, 155.7), (-9.526, 2.0, 154.5), (-10.16, 2.0, 153.2), (-10.63, 2.0, 151.8), (-10.91, 2.0, 150.4), (-11.0, 2.0, 149.0), (-10.91, 2.0, 147.6), (-10.63, 2.0, 146.2), (-10.16, 2.0, 144.8), (-9.526, 2.0, 143.5), (-8.727, 2.0, 142.3), (-7.778, 2.0, 141.2), (-6.696, 2.0, 140.3), (-5.5, 2.0, 139.5), (-4.21, 2.0, 138.8), (-2.847, 2.0, 138.4), (-1.436, 2.0, 138.1), (-2.021e-15, 2.0, 138.0), (1.436, 2.0, 138.1), (2.847, 2.0, 138.4), (4.21, 2.0, 138.8), (5.5, 2.0, 139.5), (6.696, 2.0, 140.3), (7.778, 2.0, 141.2), (8.727, 2.0, 142.3), (9.526, 2.0, 143.5), (10.16, 2.0, 144.8), (10.63, 2.0, 146.2), (10.91, 2.0, 147.6), (0.0, 0.0, 156.0), (0.3827, 0.0, 155.9), (0.1951, 0.0, 156.0), (0.8315, 0.0, 155.6), (0.7071, 0.0, 155.7), (0.9808, 0.0, 155.2), (0.9239, 0.0, 155.4), (0.5556, 0.0, 155.8), (-0.9808, 0.0, 154.8), (-1.0, 0.0, 155.0), (-0.9239, 0.0, 154.6), (-0.9239, 0.0, 155.4), (-0.9808, 0.0, 155.2), (-0.5556, 0.0, 154.2), (-0.5556, 0.0, 155.8), (-0.7071, 0.0, 154.3), (-0.7071, 0.0, 155.7), (-0.3827, 0.0, 154.1), (-0.8315, 0.0, 154.4), (-0.8315, 0.0, 155.6), (-0.1951, 0.0, 154.0), (0.3827, 0.0, 154.1), (0.1951, 0.0, 154.0), (0.0, 0.0, 154.0), (-0.1951, 0.0, 156.0), (0.8315, 0.0, 154.4), (0.7071, 0.0, 154.3), (1.0, 0.0, 155.0), (0.9808, 0.0, 154.8), (0.5556, 0.0, 154.2), (0.9239, 0.0, 154.6), (-0.3827, 0.0, 155.9), (-0.3827, 2.0, 155.9), (-0.5556, 2.0, 155.8), (0.0, 2.0, 156.0), (0.3827, 2.0, 155.9), (0.1951, 2.0, 156.0), (-0.1951, 2.0, 156.0), (0.7071, 2.0, 155.7), (0.9239, 2.0, 155.4), (0.8315, 2.0, 155.6), (1.0, 2.0, 155.0), (0.9808, 2.0, 154.8), (0.9808, 2.0, 155.2), (0.5556, 2.0, 155.8), (-1.0, 2.0, 155.0), (-0.9239, 2.0, 154.6), (-0.9808, 2.0, 154.8), (-0.9808, 2.0, 155.2), (-0.7071, 2.0, 154.3), (-0.7071, 2.0, 155.7), (-0.8315, 2.0, 154.4), (-0.8315, 2.0, 155.6), (-0.9239, 2.0, 155.4), (-0.3827, 2.0, 154.1), (0.0, 2.0, 154.0), (0.1951, 2.0, 154.0), (-0.1951, 2.0, 154.0), (0.7071, 2.0, 154.3), (0.5556, 2.0, 154.2), (0.8315, 2.0, 154.4), (0.9239, 2.0, 154.6), (0.3827, 2.0, 154.1), (-0.5556, 2.0, 154.2), (-10.02, 2.0, 144.5), (-10.1, 2.0, 144.7), (-10.1, 0.0, 144.7), (-5.764, 2.0, 139.7), (-5.764, 0.0, 139.7), (-6.036, 0.0, 139.8), (-3.0, 2.0, 138.4), (-3.0, 0.0, 138.4), (-2.608, 2.0, 138.3), (2.608, 0.0, 138.3), (3.0, 2.0, 138.4), (3.0, 0.0, 138.4), (6.036, 2.0, 139.8), (5.764, 2.0, 139.7), (5.764, 0.0, 139.7), (10.1, 2.0, 144.7), (10.02, 0.0, 144.5), (10.1, 0.0, 144.7), (-3.231, 0.0, 147.3), (-5.5, 0.0, 140.4), (-10.1, 2.0, 144.7), (-9.927, 2.0, 145.2), (-9.675, 2.0, 146.0), (3.0, 0.0, 146.0), (3.0, 0.0, 139.5), (-3.0, 2.0, 138.7), (-3.0, 2.0, 139.0), (-3.0, 2.0, 139.8), (-3.0, 2.0, 142.6), (-3.0, 2.0, 144.9), (9.014, 0.0, 148.0), (9.8, 0.0, 145.6), (5.606, 2.0, 140.1), (3.959, 2.0, 145.1), (-3.029, 0.0, 148.0), (2.916, 0.0, 145.9), (2.654, 0.0, 139.5), (-3.217, 0.0, 147.4), (-5.5, 0.0, 141.3), (9.013, 0.0, 148.0), (-3.131, 0.0, 147.6), (9.77, 0.0, 145.4), (-9.615, 2.0, 145.9), (-2.897, 2.0, 145.4), (5.91, 2.0, 140.2), (4.05, 2.0, 145.2), (-2.676, 2.0, 140.0), (-9.86, 2.0, 145.0), (-10.01, 2.0, 144.5), (-2.637, 2.0, 139.0), (-2.805, 2.0, 143.2), (-2.62, 2.0, 138.6), (-53.5, 2.0, 2.0), (-53.5, 33.0, 2.0), (-53.5, 33.2, 2.0), (-56.5, 2.0, 2.0), (-56.5, 33.0, 2.0), (-53.5, 33.0, 1.886), (-56.5, 0.5, 0.0), (-56.5, 2.0, 0.0), (-53.5, 2.0, 0.0), (-53.5, 33.19, 1.897), (-56.46, 0.5147, 0.0), (1.5, 2.0, 2.0), (1.5, 33.0, 2.0), (1.5, 33.2, 2.0), (-1.5, 2.0, 2.0), (-1.5, 33.0, 2.0), (1.5, 33.0, 1.886), (-1.5, 0.5, 0.0), (-1.5, 2.0, 0.0), (1.5, 2.0, 0.0), (1.5, 33.19, 1.897), (-1.456, 0.5147, 0.0), (56.5, 2.0, 2.0), (56.5, 33.0, 2.0), (56.5, 33.2, 2.0), (53.5, 2.0, 2.0), (53.5, 33.0, 2.0), (56.5, 33.0, 1.886), (56.5, 2.0, 0.0), (53.5, 2.0, 0.0), (53.5, 0.5, 0.0), (56.5, 33.19, 1.897), (53.54, 0.5147, 0.0)], [], [(239, 107, 108, 109, 10, 24, 30, 40, 44, 48, 52, 56, 164, 163, 185, 186, 188, 183, 184, 187, 179, 180, 181, 178, 175, 171, 173, 176, 168, 166, 167, 170, 169, 177, 174, 72, 75, 77, 78, 80, 82, 83, 84, 85, 86, 87, 88, 89, 224, 42, 256, 35, 62, 74, 252, 253), (94, 95, 229, 35, 240, 241, 226), (246, 233, 101, 102, 236, 62, 245), (238, 239, 253, 263), (103, 104, 105, 106, 238, 263, 253, 252, 261, 74, 62, 236), (258, 231, 100, 233, 246), (227, 226, 241, 260), (74, 261, 252), (262, 259, 240, 35, 256), (259, 262, 256, 42, 224, 90, 91, 92, 93, 227, 260, 241, 240), (245, 62, 257), (257, 62, 35, 229, 96, 97, 98, 99, 231, 258, 246, 245), (161, 164, 56, 58, 60, 63, 64, 67, 69, 70, 72, 174, 172, 189, 182, 158, 160, 159, 165, 162), (122, 121, 120, 119, 118, 198, 196, 202, 193, 194, 192, 195, 190, 191, 208, 210, 126, 125, 124, 123), (235, 150, 149, 232, 68, 255, 254), (143, 142, 225, 54, 251, 250, 249, 248, 247, 228), (223, 137, 136, 135, 134, 133, 132, 131, 130, 129, 128, 127, 126, 210, 211, 206, 203, 205, 204, 209, 207, 221, 212, 215, 213, 214, 220, 217, 216, 218, 219, 200, 199, 201, 197, 198, 118, 117, 116, 115, 114, 113, 112, 111, 110, 157, 156, 155, 237, 81, 68, 54, 57, 244, 243, 242), (153, 152, 151, 234, 266, 254, 255, 267, 68, 81, 237, 154), (254, 266, 234, 235), (273, 247, 248, 271, 268, 249, 250, 272, 265, 251, 54, 68, 232, 148, 147, 146, 145, 230), (273, 230, 144, 228, 247), (242, 270, 222, 223), (269, 242, 243), (242, 269, 243, 264, 244, 57, 54, 225, 141, 140, 139, 138, 222, 270), (264, 243, 244), (249, 268, 271, 248), (68, 267, 255), (272, 250, 251, 265), (10, 110, 111, 24), (24, 111, 112, 30), (30, 112, 113, 40), (40, 113, 114, 44), (44, 114, 115, 48), (48, 115, 116, 52), (52, 116, 117, 56), (56, 117, 118, 58), (58, 118, 119, 60), (60, 119, 120, 63), (63, 120, 121, 64), (64, 121, 122, 67), (67, 122, 123, 69), (69, 123, 124, 70), (70, 124, 125, 72), (72, 125, 126, 75), (75, 126, 127, 77), (77, 127, 128, 78), (78, 128, 129, 80), (80, 129, 130, 82), (82, 130, 131, 83), (83, 131, 132, 84), (84, 132, 133, 85), (85, 133, 134, 86), (86, 134, 135, 87), (87, 135, 136, 88), (88, 136, 137, 89), (89, 137, 223, 224), (225, 142, 94, 226), (94, 142, 143, 95), (95, 143, 228, 229), (232, 149, 101, 233), (101, 149, 150, 102), (102, 150, 235, 236), (237, 155, 107, 239), (107, 155, 156, 108), (108, 156, 157, 109), (109, 157, 110, 10), (160, 158, 192, 194), (159, 160, 194, 193), (165, 159, 193, 202), (162, 165, 202, 196), (162, 196, 198, 161), (161, 198, 197, 164), (164, 197, 201, 163), (163, 201, 199, 185), (185, 199, 200, 186), (186, 200, 219, 188), (188, 219, 218, 183), (183, 218, 216, 184), (217, 187, 184, 216), (220, 179, 187, 217), (214, 180, 179, 220), (213, 181, 180, 214), (215, 178, 181, 213), (212, 175, 178, 215), (221, 171, 175, 212), (207, 173, 171, 221), (176, 173, 207, 209), (168, 176, 209, 204), (166, 168, 204, 205), (167, 166, 205, 203), (170, 167, 203, 206), (169, 170, 206, 211), (177, 169, 211, 210), (174, 177, 210, 208), (172, 174, 208, 191), (189, 172, 191, 190), (182, 189, 190, 195), (158, 182, 195, 192), (21, 13, 16, 226, 227, 93, 92, 91, 90, 224, 1, 7, 29), (21, 29, 7, 13), (46, 223, 222, 138, 139, 140, 141, 225, 50, 282, 274, 277, 281), (282, 50, 16, 13), (7, 1, 46, 281, 280), (284, 280, 281, 282, 13, 7), (280, 284, 7), (226, 16, 50, 225), (223, 46, 1, 224), (3, 14, 8, 4, 61, 233, 100, 231, 99, 98, 97, 96, 229, 59), (14, 3, 4, 8), (65, 228, 144, 230, 145, 146, 147, 148, 232, 66, 293, 285, 288, 292), (293, 66, 61, 4), (59, 65, 292, 291, 3), (292, 293, 4, 3, 295, 291), (291, 295, 3), (233, 61, 66, 232), (65, 59, 229, 228), (73, 239, 238, 106, 105, 104, 103, 236, 71, 0, 6, 5, 2), (5, 6, 0, 2), (76, 235, 234, 151, 152, 153, 154, 237, 79, 302, 296, 299, 303), (302, 79, 73, 2), (0, 71, 76, 303, 304), (302, 2, 0, 306, 304, 303), (304, 306, 0), (239, 73, 79, 237), (235, 76, 71, 236), (38, 36, 32, 43), (45, 47, 282, 281), (32, 36, 47, 45), (279, 275, 274, 282, 47), (279, 47, 36, 38, 276, 283), (276, 275, 279, 283), (274, 275, 278, 277), (277, 278, 45, 281), (43, 32, 45, 278), (275, 49, 51, 278), (55, 53, 38, 43), (38, 53, 49, 275, 276), (49, 53, 55, 51), (51, 55, 43, 278), (26, 23, 19, 28), (31, 33, 293, 292), (19, 23, 33, 31), (290, 286, 285, 293, 33), (290, 33, 23, 26, 287, 294), (287, 286, 290, 294), (285, 286, 289, 288), (288, 289, 31, 292), (28, 19, 31, 289), (286, 34, 37, 289), (41, 39, 26, 28), (26, 39, 34, 286, 287), (34, 39, 41, 37), (37, 41, 28, 289), (12, 11, 9, 15), (17, 18, 302, 303), (9, 11, 18, 17), (301, 297, 296, 302, 18), (301, 18, 11, 12, 298, 305), (298, 297, 301, 305), (296, 297, 300, 299), (299, 300, 17, 303), (15, 9, 17, 300), (297, 20, 22, 300), (27, 25, 12, 15), (12, 25, 20, 297, 298), (20, 25, 27, 22), (22, 27, 15, 300)])
_uv = me_modemhanger_fixed_mesh.uv_layers.new(name='UVMap')
_uv.uv.foreach_set('vector', [0.0, 0.0, 0.0, 0.0, 0.0, 0.0, 0.0, 0.0, 0.0, 0.0, 0.0, 0.0, 0.0, 0.0, 0.0, 0.0, 0.0, 0.0, 0.0, 0.0, 0.0, 0.0, 0.0, 0.0, 0.0, 0.0, 0.0, 0.0, 0.0, 0.0, 0.0, 0.0, 0.0, 0.0, 0.0, 0.0, 0.0, 0.0, 0.0, 0.0, 0.0, 0.0, 0.0, 0.0, 0.0, 0.0, 0.0, 0.0, 0.0, 0.0, 0.0, 0.0, 0.0, 0.0, 0.0, 0.0, 0.0, 0.0, 0.0, 0.0, 0.0, 0.0, 0.0, 0.0, 0.0, 0.0, 0.0, 0.0, 0.0, 0.0, 0.0, 0.0, 0.0, 0.0, 0.0, 0.0, 0.0, 0.0, 0.0, 0.0, 0.0, 0.0, 0.0, 0.0, 0.0, 0.0, 0.0, 0.0, 0.0, 0.0, 0.0, 0.0, 0.0, 0.0, 0.0, 0.0, 0.0, 0.0, 0.0, 0.0, 0.0, 0.0, 0.0, 0.0, 0.0, 0.0, 0.0, 0.0, 0.0, 0.0, 0.0, 0.0, 0.0, 0.0, 0.0, 0.0, 0.0, 0.0, 0.0, 0.0, 0.0, 0.0, 0.0, 0.0, 0.0, 0.0, 0.0, 0.0, 0.0, 0.0, 0.0, 0.0, 0.0, 0.0, 0.0, 0.0, 0.0, 0.0, 0.0, 0.0, 0.0, 0.0, 0.0, 0.0, 0.0, 0.0, 0.0, 0.0, 0.0, 0.0, 0.0, 0.0, 0.0, 0.0, 0.0, 0.0, 0.0, 0.0, 0.0, 0.0, 0.0, 0.0, 0.0, 0.0, 0.0, 0.0, 0.0, 0.0, 0.0, 0.0, 0.0, 0.0, 0.0, 0.0, 0.0, 0.0, 0.0, 0.0, 0.0, 0.0, 0.0, 0.0, 0.0, 0.0, 0.0, 0.0, 0.0, 0.0, 0.0, 0.0, 0.0, 0.0, 0.0, 0.0, 0.0, 0.0, 0.0, 0.0, 0.0, 0.0, 0.0, 0.0, 0.0, 0.0, 0.0, 0.0, 0.0, 0.0, 0.0, 0.0, 0.0, 0.0, 0.0, 0.0, 0.0, 0.0, 0.0, 0.0, 0.0, 0.0, 0.0, 0.0, 0.0, 0.0, 0.0, 0.0, 0.0, 0.0, 0.0, 0.0, 0.0, 0.0, 0.0, 0.0, 0.0, 0.0, 0.0, 0.0, 0.0, 0.0, 0.0, 0.0, 0.0, 0.0, 0.0, 0.0, 0.0, 0.0, 0.0, 0.0, 0.0, 0.0, 0.0, 0.0, 0.0, 0.0, 0.0, 0.0, 0.0, 0.0, 0.0, 0.0, 0.0, 0.0, 0.0, 0.0, 0.0, 0.0, 0.0, 0.0, 0.0, 0.0, 0.0, 0.0, 0.0, 0.0, 0.0, 0.0, 0.0, 0.0, 0.0, 0.0, 0.0, 0.0, 0.0, 0.0, 0.0, 0.0, 0.0, 0.0, 0.0, 0.0, 0.0, 0.0, 0.0, 0.0, 0.0, 0.0, 0.0, 0.0, 0.0, 0.0, 0.0, 0.0, 0.0, 0.0, 0.0, 0.0, 0.0, 0.0, 0.0, 0.0, 0.0, 0.0, 0.0, 0.0, 0.0, 0.0, 0.0, 0.0, 0.0, 0.0, 0.0, 0.0, 0.0, 0.0, 0.0, 0.0, 0.0, 0.0, 0.0, 0.0, 0.0, 0.0, 0.0, 0.0, 0.0, 0.0, 0.0, 0.0, 0.0, 0.0, 0.0, 0.0, 0.0, 0.0, 0.0, 0.0, 0.0, 0.0, 0.0, 0.0, 0.0, 0.0, 0.0, 0.0, 0.0, 0.0, 0.0, 0.0, 0.0, 0.0, 0.0, 0.0, 0.0, 0.0, 0.0, 0.0, 0.0, 0.0, 0.0, 0.0, 0.0, 0.0, 0.0, 0.0, 0.0, 0.0, 0.0, 0.0, 0.0, 0.0, 0.0, 0.0, 0.0, 0.0, 0.0, 0.0, 0.0, 0.0, 0.0, 0.0, 0.0, 0.0, 0.0, 0.0, 0.0, 0.0, 0.0, 0.0, 0.0, 0.0, 0.0, 0.0, 0.0, 0.0, 0.0, 0.0, 0.0, 0.0, 0.0, 0.0, 0.0, 0.0, 0.0, 0.0, 0.0, 0.0, 0.0, 0.0, 0.0, 0.0, 0.0, 0.0, 0.0, 0.0, 0.0, 0.0, 0.0, 0.0, 0.0, 0.0, 0.0, 0.0, 0.0, 0.0, 0.0, 0.0, 0.0, 0.0, 0.0, 0.0, 0.0, 0.0, 0.0, 0.0, 0.0, 0.0, 0.0, 0.0, 0.0, 0.0, 0.0, 0.0, 0.0, 0.0, 0.0, 0.0, 0.0, 0.0, 0.0, 0.0, 0.0, 0.0, 0.0, 0.0, 0.0, 0.0, 0.0, 0.0, 0.0, 0.0, 0.0, 0.0, 0.0, 0.0, 0.0, 0.0, 0.0, 0.0, 0.0, 0.0, 0.0, 0.0, 0.0, 0.0, 0.0, 0.0, 0.0, 0.0, 0.0, 0.0, 0.0, 0.0, 0.0, 0.0, 0.0, 0.0, 0.0, 0.0, 0.0, 0.0, 0.0, 0.0, 0.0, 0.0, 0.0, 0.0, 0.0, 0.0, 0.0, 0.0, 0.0, 0.0, 0.0, 0.0, 0.0, 0.0, 0.0, 0.0, 0.0, 0.0, 0.0, 0.0, 0.0, 0.0, 0.0, 0.0, 0.0, 0.0, 0.0, 0.0, 0.0, 0.0, 0.0, 0.0, 0.0, 0.0, 0.0, 0.0, 0.0, 0.0, 0.0, 0.0, 0.0, 0.0, 0.0, 0.0, 0.0, 0.0, 0.0, 0.0, 0.0, 0.0, 0.0, 0.0, 0.0, 0.0, 0.0, 0.0, 0.0, 0.0, 0.0, 0.0, 0.0, 0.0, 0.0, 0.0, 0.0, 0.0, 0.0, 0.0, 0.0, 0.0, 0.0, 0.0, 0.0, 0.0, 0.0, 0.0, 0.0, 0.0, 0.0, 0.0, 0.0, 0.0, 0.0, 0.0, 0.0, 0.0, 0.0, 0.0, 0.0, 0.0, 0.0, 0.0, 0.0, 0.0, 0.0, 0.0, 0.0, 0.0, 0.0, 0.0, 0.0, 0.0, 0.0, 0.0, 0.0, 0.0, 0.0, 0.0, 0.0, 0.0, 0.0, 0.0, 0.0, 0.0, 0.0, 0.0, 0.0, 0.0, 0.0, 0.0, 0.0, 0.0, 0.0, 0.0, 0.0, 0.0, 0.0, 0.0, 0.0, 0.0, 0.0, 0.0, 0.0, 0.0, 0.0, 0.0, 0.0, 0.0, 0.0, 0.0, 0.0, 0.0, 0.0, 0.0, 0.0, 0.0, 0.0, 0.0, 0.0, 0.0, 0.0, 0.0, 0.0, 0.0, 0.0, 0.0, 0.0, 0.0, 0.0, 0.0, 0.0, 0.0, 0.0, 0.0, 0.0, 0.0, 0.0, 0.0, 0.0, 0.0, 0.0, 0.0, 0.0, 0.0, 0.0, 0.0, 0.0, 0.0, 0.0, 0.0, 0.0, 0.0, 0.0, 0.0, 0.0, 0.0, 0.0, 0.0, 0.0, 0.0, 0.0, 0.0, 0.0, 0.0, 0.0, 0.0, 0.0, 0.0, 0.0, 0.0, 0.0, 0.0, 0.0, 0.0, 0.0, 0.0, 0.0, 0.0, 0.0, 0.0, 0.0, 0.0, 0.0, 0.0, 0.0, 0.0, 0.0, 0.0, 0.0, 0.0, 0.0, 0.0, 0.0, 0.0, 0.0, 0.0, 0.0, 0.0, 0.0, 0.0, 0.0, 0.0, 0.0, 0.0, 0.0, 0.0, 0.0, 0.0, 0.0, 0.0, 0.0, 0.0, 0.0, 0.0, 0.0, 0.0, 0.0, 0.0, 0.0, 0.0, 0.0, 0.0, 0.0, 0.0, 0.0, 0.0, 0.0, 0.0, 0.0, 0.0, 0.0, 0.0, 0.0, 0.0, 0.0, 0.0, 0.0, 0.0, 0.0, 0.0, 0.0, 0.0, 0.0, 0.0, 0.0, 0.0, 0.0, 0.0, 0.0, 0.0, 0.0, 0.0, 0.0, 0.0, 0.0, 0.0, 0.0, 0.0, 0.0, 0.0, 0.0, 0.0, 0.0, 0.0, 0.0, 0.0, 0.0, 0.0, 0.0, 0.0, 0.0, 0.0, 0.0, 0.0, 0.0, 0.0, 0.0, 0.0, 0.0, 0.0, 0.0, 0.0, 0.0, 0.0, 0.0, 0.0, 0.0, 0.0, 0.0, 0.0, 0.0, 0.0, 0.0, 0.0, 0.0, 0.0, 0.0, 0.0, 0.0, 0.0, 0.0, 0.0, 0.0, 0.0, 0.0, 0.0, 0.0, 0.0, 0.0, 0.0, 0.0, 0.0, 0.0, 0.0, 0.0, 0.0, 0.0, 0.0, 0.0, 0.0, 0.0, 0.0, 0.0, 0.0, 0.0, 0.0, 0.0, 0.0, 0.0, 0.0, 0.0, 0.0, 0.0, 0.0, 0.0, 0.0, 0.0, 0.0, 0.0, 0.0, 0.0, 0.0, 0.0, 0.0, 0.0, 0.0, 0.0, 0.0, 0.0, 0.0, 0.0, 0.0, 0.0, 0.0, 0.0, 0.0, 0.0, 0.0, 0.0, 0.0, 0.0, 0.0, 0.0, 0.0, 0.0, 0.0, 0.0, 0.0, 0.0, 0.0, 0.0, 0.0, 0.0, 0.0, 0.0, 0.0, 0.0, 0.0, 0.0, 0.0, 0.0, 0.0, 0.0, 0.0, 0.0, 0.0, 0.0, 0.0, 0.0, 0.0, 0.0, 0.0, 0.0, 0.0, 0.0, 0.0, 0.0, 0.0, 0.0, 0.0, 0.0, 0.0, 0.0, 0.0, 0.0, 0.0, 0.9688, 0.8125, 1.0, 0.8125, 1.0, 0.6875, 0.9688, 0.6875, 0.9375, 0.8125, 0.9688, 0.8125, 0.9688, 0.6875, 0.9375, 0.6875, 0.9062, 0.8125, 0.9375, 0.8125, 0.9375, 0.6875, 0.9062, 0.6875, 0.875, 0.8125, 0.9062, 0.8125, 0.9062, 0.6875, 0.875, 0.6875, 0.875, 0.8125, 0.875, 0.6875, 0.8438, 0.6875, 0.8438, 0.8125, 0.8438, 0.8125, 0.8438, 0.6875, 0.8125, 0.6875, 0.8125, 0.8125, 0.8125, 0.8125, 0.8125, 0.6875, 0.7812, 0.6875, 0.7812, 0.8125, 0.7812, 0.8125, 0.7812, 0.6875, 0.75, 0.6875, 0.75, 0.8125, 0.75, 0.8125, 0.75, 0.6875, 0.7188, 0.6875, 0.7188, 0.8125, 0.7188, 0.8125, 0.7188, 0.6875, 0.6875, 0.6875, 0.6875, 0.8125, 0.6875, 0.8125, 0.6875, 0.6875, 0.6562, 0.6875, 0.6562, 0.8125, 0.6562, 0.8125, 0.6562, 0.6875, 0.625, 0.6875, 0.625, 0.8125, 0.5938, 0.6875, 0.5938, 0.8125, 0.625, 0.8125, 0.625, 0.6875, 0.5625, 0.6875, 0.5625, 0.8125, 0.5938, 0.8125, 0.5938, 0.6875, 0.5312, 0.6875, 0.5312, 0.8125, 0.5625, 0.8125, 0.5625, 0.6875, 0.5, 0.6875, 0.5, 0.8125, 0.5312, 0.8125, 0.5312, 0.6875, 0.4688, 0.6875, 0.4688, 0.8125, 0.5, 0.8125, 0.5, 0.6875, 0.4375, 0.6875, 0.4375, 0.8125, 0.4688, 0.8125, 0.4688, 0.6875, 0.4062, 0.6875, 0.4062, 0.8125, 0.4375, 0.8125, 0.4375, 0.6875, 0.375, 0.6875, 0.375, 0.8125, 0.4062, 0.8125, 0.4062, 0.6875, 0.3438, 0.8125, 0.375, 0.8125, 0.375, 0.6875, 0.3438, 0.6875, 0.3125, 0.8125, 0.3438, 0.8125, 0.3438, 0.6875, 0.3125, 0.6875, 0.2812, 0.8125, 0.3125, 0.8125, 0.3125, 0.6875, 0.2812, 0.6875, 0.25, 0.8125, 0.2812, 0.8125, 0.2812, 0.6875, 0.25, 0.6875, 0.2188, 0.8125, 0.25, 0.8125, 0.25, 0.6875, 0.2188, 0.6875, 0.1875, 0.8125, 0.2188, 0.8125, 0.2188, 0.6875, 0.1875, 0.6875, 0.1562, 0.8125, 0.1875, 0.8125, 0.1875, 0.6875, 0.1562, 0.6875, 0.125, 0.8125, 0.1562, 0.8125, 0.1562, 0.6875, 0.125, 0.6875, 0.09375, 0.8125, 0.125, 0.8125, 0.125, 0.6875, 0.09375, 0.6875, 0.0625, 0.8125, 0.09375, 0.8125, 0.09375, 0.6875, 0.0625, 0.6875, 0.03125, 0.8125, 0.0625, 0.8125, 0.0625, 0.6875, 0.03125, 0.6875, 0.0, 0.8125, 0.03125, 0.8125, 0.03125, 0.6875, 0.0, 0.6875, 0.0, 0.0, 0.0, 0.0, 0.0, 0.0, 0.0, 0.0, 0.0, 0.0, 0.0, 0.0, 0.0, 0.0, 0.0, 0.0, 0.0, 0.0, 0.0, 0.0, 0.0, 0.0, 0.0, 0.0, 0.0, 0.0, 0.0, 0.0, 0.0, 0.0, 0.0, 0.0, 0.0, 0.0, 0.0, 0.0, 0.0, 0.0, 0.0, 0.0, 0.0, 0.0, 0.0, 0.0, 0.0, 0.0, 0.0, 0.0, 0.0, 0.0, 0.0, 0.0, 0.0, 0.0, 0.0, 0.0, 0.0, 0.0, 0.0, 0.0, 0.0, 0.0, 0.0, 0.0, 0.0, 0.0, 0.0, 0.0, 0.0, 0.0, 0.0, 0.0, 0.0, 0.0, 0.0, 0.0, 0.0, 0.0, 0.0, 0.0, 0.0, 0.0, 0.0, 0.0, 0.0, 0.0, 0.0, 0.0, 0.0, 0.0, 0.0, 0.0, 0.0, 0.0, 0.0, 0.0, 0.0, 0.0, 0.0, 0.0, 0.0, 0.0, 0.0, 0.0, 0.0, 0.0, 0.0, 0.0, 0.0, 0.0, 0.0, 0.0, 0.0, 0.0, 0.0, 0.0, 0.0, 0.0, 0.0, 0.0, 0.0, 0.0, 0.0, 0.0, 0.0, 0.0, 0.0, 0.0, 0.0, 0.0, 0.0, 0.0, 0.0, 0.0, 0.0, 0.0, 0.0, 0.0, 0.0, 0.0, 0.0, 0.0, 0.0, 0.0, 0.0, 0.0, 0.0, 0.0, 0.0, 0.0, 0.0, 0.0, 0.0, 0.0, 0.0, 0.0, 0.0, 0.0, 0.0, 0.0, 0.0, 0.0, 0.0, 0.0, 0.0, 0.0, 0.0, 0.0, 0.0, 0.0, 0.0, 0.0, 0.0, 0.0, 0.0, 0.0, 0.0, 0.0, 0.0, 0.0, 0.0, 0.0, 0.0, 0.0, 0.0, 0.0, 0.0, 0.0, 0.0, 0.0, 0.0, 0.0, 0.0, 0.0, 0.0, 0.0, 0.0, 0.0, 0.0, 0.0, 0.0, 0.0, 0.0, 0.0, 0.0, 0.0, 0.0, 0.0, 0.0, 0.0, 0.0, 0.0, 0.0, 0.0, 0.0, 0.0, 0.0, 0.0, 0.0, 0.0, 0.0, 0.0, 0.0, 0.0, 0.0, 0.0, 0.0, 0.0, 0.0, 0.0, 0.0, 0.0, 0.0, 0.0, 0.0, 0.0, 0.0, 0.0, 0.0, 0.0, 0.0, 0.0, 0.0, 0.0, 0.0, 0.0, 0.0, 0.0, 0.0, 0.0, 0.0, 0.0, 0.0, 0.0, 0.0, 0.0, 0.0, 0.0, 0.0, 0.0, 0.0, 0.0, 0.0, 0.0, 0.0, 0.0, 0.0, 0.0, 0.0, 0.0, 0.0, 0.0, 0.0, 0.0, 0.0, 0.0, 0.0, 0.0, 0.0, 0.0, 0.0, 0.0, 0.0, 0.0, 0.0, 0.0, 0.0, 0.0, 0.0, 0.0, 0.0, 0.0, 0.0, 0.0, 0.0, 0.0, 0.0, 0.0, 0.0, 0.0, 0.0, 0.0, 0.0, 0.0, 0.0, 0.0, 0.0, 0.0, 0.0, 0.0, 0.0, 0.0, 0.0, 0.0, 0.0, 0.0, 0.0, 0.0, 0.0, 0.0, 0.0, 0.0, 0.0, 0.0, 0.0, 0.0, 0.0, 0.0, 0.0, 0.0, 0.0, 0.0, 0.0, 0.0, 0.0, 0.0, 0.0, 0.0, 0.0, 0.0, 0.0, 0.0, 0.0, 0.0, 0.0, 0.0, 0.0, 0.0, 0.0, 0.0, 0.0, 0.0, 0.0, 0.0, 0.0, 0.0, 0.0, 0.0, 0.0, 0.0, 0.0, 0.0, 0.0, 0.0, 0.0, 0.0, 0.0, 0.0, 0.0, 0.0, 0.0, 0.0, 0.0, 0.0, 0.0, 0.0, 0.0, 0.0, 0.0, 0.0, 0.0, 0.0, 0.0, 0.0, 0.0, 0.0, 0.0, 0.0, 0.0, 0.0, 0.0, 0.0, 0.0, 0.0, 0.0, 0.0, 0.0, 0.0, 0.0, 0.0, 0.0, 0.0, 0.0, 0.0, 0.0, 0.0, 0.0, 0.0, 0.0, 0.0, 0.0, 0.0, 0.0, 0.0, 0.0, 0.0, 0.0, 0.0, 0.0, 0.0, 0.0, 0.0, 0.0, 0.0, 0.0, 0.0, 0.0, 0.0, 0.0, 0.0, 0.0, 0.0, 0.0, 0.0, 0.0, 0.0, 0.0, 0.0, 0.0, 0.0, 0.0, 0.0, 0.0, 0.0, 0.0, 0.0, 0.0, 0.0, 0.0, 0.0, 0.0, 0.0, 0.0, 0.0, 0.0, 0.0, 0.0, 0.0, 0.0, 0.0, 0.0, 0.0, 0.0, 0.0, 0.0, 0.0, 0.0, 0.0, 0.0, 0.0, 0.0, 0.0, 0.0, 0.0, 0.0, 0.0, 0.0, 0.0, 0.0, 0.0, 0.0, 0.0, 0.0, 0.0, 0.0, 0.0, 0.0, 0.0, 0.0, 0.0, 0.0, 0.0, 0.0, 0.0, 0.0, 0.0, 0.0, 0.0, 0.0, 0.0, 0.0, 0.0, 0.0, 0.0, 0.0, 0.0, 0.0, 0.0, 0.0, 0.0, 0.0, 0.0, 0.0, 0.0, 0.0, 0.0, 0.0, 0.0, 0.0, 0.0, 0.0, 0.0, 0.0, 0.0, 0.0, 0.0, 0.0, 0.0, 0.0, 0.0, 0.0, 0.0, 0.0, 0.0, 0.0, 0.0, 0.0, 0.0, 0.0, 0.0, 0.0, 0.0, 0.0, 0.0, 0.0, 0.0, 0.0, 0.0, 0.0, 0.0, 0.0, 0.0, 0.0, 0.0, 0.0, 0.0, 0.0, 0.0, 0.0, 0.0, 0.0, 0.0, 0.0, 0.0, 0.0, 0.0, 0.0, 0.0, 0.0, 0.0, 0.0, 0.0, 0.0, 0.0, 0.0, 0.0, 0.0, 0.0, 0.0, 0.0, 0.0, 0.0, 0.0, 0.0, 0.0, 0.0, 0.0, 0.0, 0.0, 0.0, 0.0, 0.0, 0.0, 0.0, 0.0, 0.0, 0.0, 0.0, 0.0, 0.0, 0.0, 0.0, 0.0, 0.0, 0.0, 0.0, 0.0, 0.0, 0.0, 0.0, 0.0, 0.0, 0.0, 0.0, 0.0, 0.0, 0.0, 0.0, 0.0, 0.0, 0.0, 0.0, 0.0, 0.0, 0.0, 0.0, 0.0, 0.0, 0.0, 0.0, 0.0, 0.0, 0.0, 0.0, 0.0, 0.0, 0.0, 0.0, 0.0, 0.0, 0.0, 0.0, 0.0, 0.0, 0.0, 0.0, 0.0, 0.0, 0.0, 0.0, 0.0, 0.0, 0.0, 0.0, 0.0, 0.0, 0.0, 0.0, 0.0, 0.0, 0.0, 0.0, 0.0, 0.0, 0.0, 0.0, 0.0, 0.0, 0.0, 0.0, 0.0, 0.0, 0.0, 0.0, 0.0, 0.0, 0.0, 0.0, 0.0, 0.0, 0.0, 0.0, 0.0, 0.0, 0.0, 0.0, 0.0, 0.0, 0.0, 0.0, 0.0, 0.0, 0.0, 0.0, 0.0, 0.0, 0.0, 0.0, 0.0, 0.0])
me_modemhanger_fixed_mesh.materials.append(None)
me_modemhanger_fixed_mesh.update()
me_modemhanger_backup_mesh = bpy.data.meshes.new('ModemHanger_backup_mesh')
me_modemhanger_backup_mesh.from_pydata([(-56.5, 0.0, 0.0), (-53.5, 0.0, 0.0), (-53.5, 0.0, 2.0), (-56.5, 0.0, 2.0), (-56.5, 35.0, 0.0), (-53.5, 35.0, 0.0), (-53.5, 35.0, 2.0), (-56.5, 35.0, 2.0), (-56.5, 33.0, 0.0), (-53.5, 33.0, 0.0), (-53.5, 33.0, 20.0), (-56.5, 33.0, 20.0), (-53.5, 35.0, 20.0), (-56.5, 35.0, 20.0), (-58.0, 0.0, 0.0), (-52.0, 0.0, 0.0), (-3.0, 0.0, 148.0), (-9.0, 0.0, 148.0), (-58.0, 2.0, 0.0), (-52.0, 2.0, 0.0), (-3.0, 2.0, 148.0), (-9.0, 2.0, 148.0), (-1.5, 0.0, 0.0), (1.5, 0.0, 0.0), (1.5, 0.0, 2.0), (-1.5, 0.0, 2.0), (-1.5, 35.0, 0.0), (1.5, 35.0, 0.0), (1.5, 35.0, 2.0), (-1.5, 35.0, 2.0), (-1.5, 33.0, 0.0), (1.5, 33.0, 0.0), (1.5, 33.0, 20.0), (-1.5, 33.0, 20.0), (1.5, 35.0, 20.0), (-1.5, 35.0, 20.0), (-3.0, 0.0, 0.0), (3.0, 0.0, 0.0), (3.0, 0.0, 148.0), (-3.0, 2.0, 0.0), (3.0, 2.0, 0.0), (3.0, 2.0, 148.0), (53.5, 0.0, 0.0), (56.5, 0.0, 0.0), (56.5, 0.0, 2.0), (53.5, 0.0, 2.0), (53.5, 35.0, 0.0), (56.5, 35.0, 0.0), (56.5, 35.0, 2.0), (53.5, 35.0, 2.0), (53.5, 33.0, 0.0), (56.5, 33.0, 0.0), (56.5, 33.0, 20.0), (53.5, 33.0, 20.0), (56.5, 35.0, 20.0), (53.5, 35.0, 20.0), (52.0, 0.0, 0.0), (58.0, 0.0, 0.0), (9.0, 0.0, 148.0), (52.0, 2.0, 0.0), (58.0, 2.0, 0.0), (9.0, 2.0, 148.0), (11.0, 0.0, 149.0), (10.91, 0.0, 150.4), (10.63, 0.0, 151.8), (10.16, 0.0, 153.2), (9.526, 0.0, 154.5), (8.727, 0.0, 155.7), (7.778, 0.0, 156.8), (6.696, 0.0, 157.7), (5.5, 0.0, 158.5), (4.21, 0.0, 159.2), (2.847, 0.0, 159.6), (1.436, 0.0, 159.9), (6.736e-16, 0.0, 160.0), (-1.436, 0.0, 159.9), (-2.847, 0.0, 159.6), (-4.21, 0.0, 159.2), (-5.5, 0.0, 158.5), (-6.696, 0.0, 157.7), (-7.778, 0.0, 156.8), (-8.727, 0.0, 155.7), (-9.526, 0.0, 154.5), (-10.16, 0.0, 153.2), (-10.63, 0.0, 151.8), (-10.91, 0.0, 150.4), (-11.0, 0.0, 149.0), (-10.91, 0.0, 147.6), (-10.63, 0.0, 146.2), (-10.16, 0.0, 144.8), (-9.526, 0.0, 143.5), (-8.727, 0.0, 142.3), (-7.778, 0.0, 141.2), (-6.696, 0.0, 140.3), (-5.5, 0.0, 139.5), (-4.21, 0.0, 138.8), (-2.847, 0.0, 138.4), (-1.436, 0.0, 138.1), (-2.021e-15, 0.0, 138.0), (1.436, 0.0, 138.1), (2.847, 0.0, 138.4), (4.21, 0.0, 138.8), (5.5, 0.0, 139.5), (6.696, 0.0, 140.3), (7.778, 0.0, 141.2), (8.727, 0.0, 142.3), (9.526, 0.0, 143.5), (10.16, 0.0, 144.8), (10.63, 0.0, 146.2), (10.91, 0.0, 147.6), (11.0, 2.0, 149.0), (10.91, 2.0, 150.4), (10.63, 2.0, 151.8), (10.16, 2.0, 153.2), (9.526, 2.0, 154.5), (8.727, 2.0, 155.7), (7.778, 2.0, 156.8), (6.696, 2.0, 157.7), (5.5, 2.0, 158.5), (4.21, 2.0, 159.2), (2.847, 2.0, 159.6), (1.436, 2.0, 159.9), (6.736e-16, 2.0, 160.0), (-1.436, 2.0, 159.9), (-2.847, 2.0, 159.6), (-4.21, 2.0, 159.2), (-5.5, 2.0, 158.5), (-6.696, 2.0, 157.7), (-7.778, 2.0, 156.8), (-8.727, 2.0, 155.7), (-9.526, 2.0, 154.5), (-10.16, 2.0, 153.2), (-10.63, 2.0, 151.8), (-10.91, 2.0, 150.4), (-11.0, 2.0, 149.0), (-10.91, 2.0, 147.6), (-10.63, 2.0, 146.2), (-10.16, 2.0, 144.8), (-9.526, 2.0, 143.5), (-8.727, 2.0, 142.3), (-7.778, 2.0, 141.2), (-6.696, 2.0, 140.3), (-5.5, 2.0, 139.5), (-4.21, 2.0, 138.8), (-2.847, 2.0, 138.4), (-1.436, 2.0, 138.1), (-2.021e-15, 2.0, 138.0), (1.436, 2.0, 138.1), (2.847, 2.0, 138.4), (4.21, 2.0, 138.8), (5.5, 2.0, 139.5), (6.696, 2.0, 140.3), (7.778, 2.0, 141.2), (8.727, 2.0, 142.3), (9.526, 2.0, 143.5), (10.16, 2.0, 144.8), (10.63, 2.0, 146.2), (10.91, 2.0, 147.6), (0.0, 0.0, 156.0), (0.3827, 0.0, 155.9), (0.1951, 0.0, 156.0), (0.8315, 0.0, 155.6), (0.7071, 0.0, 155.7), (0.9808, 0.0, 155.2), (0.9239, 0.0, 155.4), (0.5556, 0.0, 155.8), (-0.9808, 0.0, 154.8), (-1.0, 0.0, 155.0), (-0.9239, 0.0, 154.6), (-0.9239, 0.0, 155.4), (-0.9808, 0.0, 155.2), (-0.5556, 0.0, 154.2), (-0.5556, 0.0, 155.8), (-0.7071, 0.0, 154.3), (-0.7071, 0.0, 155.7), (-0.3827, 0.0, 154.1), (-0.8315, 0.0, 154.4), (-0.8315, 0.0, 155.6), (-0.1951, 0.0, 154.0), (0.3827, 0.0, 154.1), (0.1951, 0.0, 154.0), (0.0, 0.0, 154.0), (-0.1951, 0.0, 156.0), (0.8315, 0.0, 154.4), (0.7071, 0.0, 154.3), (1.0, 0.0, 155.0), (0.9808, 0.0, 154.8), (0.5556, 0.0, 154.2), (0.9239, 0.0, 154.6), (-0.3827, 0.0, 155.9), (-0.3827, 2.0, 155.9), (-0.5556, 2.0, 155.8), (0.0, 2.0, 156.0), (0.3827, 2.0, 155.9), (0.1951, 2.0, 156.0), (-0.1951, 2.0, 156.0), (0.7071, 2.0, 155.7), (0.9239, 2.0, 155.4), (0.8315, 2.0, 155.6), (1.0, 2.0, 155.0), (0.9808, 2.0, 154.8), (0.9808, 2.0, 155.2), (0.5556, 2.0, 155.8), (-1.0, 2.0, 155.0), (-0.9239, 2.0, 154.6), (-0.9808, 2.0, 154.8), (-0.9808, 2.0, 155.2), (-0.7071, 2.0, 154.3), (-0.7071, 2.0, 155.7), (-0.8315, 2.0, 154.4), (-0.8315, 2.0, 155.6), (-0.9239, 2.0, 155.4), (-0.3827, 2.0, 154.1), (0.0, 2.0, 154.0), (0.1951, 2.0, 154.0), (-0.1951, 2.0, 154.0), (0.7071, 2.0, 154.3), (0.5556, 2.0, 154.2), (0.8315, 2.0, 154.4), (0.9239, 2.0, 154.6), (0.3827, 2.0, 154.1), (-0.5556, 2.0, 154.2)], [], [(0, 1, 2, 3), (7, 6, 5, 4), (0, 4, 5, 1), (1, 5, 6, 2), (2, 6, 7, 3), (3, 7, 4, 0), (8, 9, 10, 11), (13, 12, 5, 4), (8, 4, 5, 9), (9, 5, 12, 10), (10, 12, 13, 11), (11, 13, 4, 8), (14, 15, 16, 17), (21, 20, 19, 18), (14, 18, 19, 15), (15, 19, 20, 16), (16, 20, 21, 17), (17, 21, 18, 14), (22, 23, 24, 25), (29, 28, 27, 26), (22, 26, 27, 23), (23, 27, 28, 24), (24, 28, 29, 25), (25, 29, 26, 22), (30, 31, 32, 33), (35, 34, 27, 26), (30, 26, 27, 31), (31, 27, 34, 32), (32, 34, 35, 33), (33, 35, 26, 30), (36, 37, 38, 16), (20, 41, 40, 39), (36, 39, 40, 37), (37, 40, 41, 38), (38, 41, 20, 16), (16, 20, 39, 36), (42, 43, 44, 45), (49, 48, 47, 46), (42, 46, 47, 43), (43, 47, 48, 44), (44, 48, 49, 45), (45, 49, 46, 42), (50, 51, 52, 53), (55, 54, 47, 46), (50, 46, 47, 51), (51, 47, 54, 52), (52, 54, 55, 53), (53, 55, 46, 50), (56, 57, 58, 38), (41, 61, 60, 59), (56, 59, 60, 57), (57, 60, 61, 58), (58, 61, 41, 38), (38, 41, 59, 56), (109, 62, 63, 64, 65, 66, 67, 68, 69, 164, 163, 185, 186, 188, 183, 184, 187, 179, 180, 181, 178, 175, 171, 173, 176, 168, 166, 167, 170, 169, 177, 174, 77, 78, 79, 80, 81, 82, 83, 84, 85, 86, 87, 88, 89, 90, 91, 92, 93, 94, 95, 96, 97, 98, 99, 100, 101, 102, 103, 104, 105, 106, 107, 108), (164, 69, 70, 71, 72, 73, 74, 75, 76, 77, 174, 172, 189, 182, 158, 160, 159, 165, 162, 161), (122, 121, 120, 119, 118, 198, 196, 202, 193, 194, 192, 195, 190, 191, 208, 210, 126, 125, 124, 123), (114, 113, 112, 111, 110, 157, 156, 155, 154, 153, 152, 151, 150, 149, 148, 147, 146, 145, 144, 143, 142, 141, 140, 139, 138, 137, 136, 135, 134, 133, 132, 131, 130, 129, 128, 127, 126, 210, 211, 206, 203, 205, 204, 209, 207, 221, 212, 215, 213, 214, 220, 217, 216, 218, 219, 200, 199, 201, 197, 198, 118, 117, 116, 115), (62, 110, 111, 63), (63, 111, 112, 64), (64, 112, 113, 65), (65, 113, 114, 66), (66, 114, 115, 67), (67, 115, 116, 68), (68, 116, 117, 69), (69, 117, 118, 70), (70, 118, 119, 71), (71, 119, 120, 72), (72, 120, 121, 73), (73, 121, 122, 74), (74, 122, 123, 75), (75, 123, 124, 76), (76, 124, 125, 77), (77, 125, 126, 78), (78, 126, 127, 79), (79, 127, 128, 80), (80, 128, 129, 81), (81, 129, 130, 82), (82, 130, 131, 83), (83, 131, 132, 84), (84, 132, 133, 85), (85, 133, 134, 86), (86, 134, 135, 87), (87, 135, 136, 88), (88, 136, 137, 89), (89, 137, 138, 90), (90, 138, 139, 91), (91, 139, 140, 92), (92, 140, 141, 93), (93, 141, 142, 94), (94, 142, 143, 95), (95, 143, 144, 96), (96, 144, 145, 97), (97, 145, 146, 98), (98, 146, 147, 99), (99, 147, 148, 100), (100, 148, 149, 101), (101, 149, 150, 102), (102, 150, 151, 103), (103, 151, 152, 104), (104, 152, 153, 105), (105, 153, 154, 106), (106, 154, 155, 107), (107, 155, 156, 108), (108, 156, 157, 109), (109, 157, 110, 62), (160, 158, 192, 194), (159, 160, 194, 193), (165, 159, 193, 202), (162, 165, 202, 196), (162, 196, 198, 161), (161, 198, 197, 164), (164, 197, 201, 163), (163, 201, 199, 185), (185, 199, 200, 186), (186, 200, 219, 188), (188, 219, 218, 183), (183, 218, 216, 184), (217, 187, 184, 216), (220, 179, 187, 217), (214, 180, 179, 220), (213, 181, 180, 214), (215, 178, 181, 213), (212, 175, 178, 215), (221, 171, 175, 212), (207, 173, 171, 221), (176, 173, 207, 209), (168, 176, 209, 204), (166, 168, 204, 205), (167, 166, 205, 203), (170, 167, 203, 206), (169, 170, 206, 211), (177, 169, 211, 210), (174, 177, 210, 208), (172, 174, 208, 191), (189, 172, 191, 190), (182, 189, 190, 195), (158, 182, 195, 192)])
_uv = me_modemhanger_backup_mesh.uv_layers.new(name='UVMap')
_uv.uv.foreach_set('vector', [0.0, 0.0, 0.0, 0.0, 0.0, 0.0, 0.0, 0.0, 0.0, 0.0, 0.0, 0.0, 0.0, 0.0, 0.0, 0.0, 0.0, 0.0, 0.0, 0.0, 0.0, 0.0, 0.0, 0.0, 0.0, 0.0, 0.0, 0.0, 0.0, 0.0, 0.0, 0.0, 0.0, 0.0, 0.0, 0.0, 0.0, 0.0, 0.0, 0.0, 0.0, 0.0, 0.0, 0.0, 0.0, 0.0, 0.0, 0.0, 0.0, 0.0, 0.0, 0.0, 0.0, 0.0, 0.0, 0.0, 0.0, 0.0, 0.0, 0.0, 0.0, 0.0, 0.0, 0.0, 0.0, 0.0, 0.0, 0.0, 0.0, 0.0, 0.0, 0.0, 0.0, 0.0, 0.0, 0.0, 0.0, 0.0, 0.0, 0.0, 0.0, 0.0, 0.0, 0.0, 0.0, 0.0, 0.0, 0.0, 0.0, 0.0, 0.0, 0.0, 0.0, 0.0, 0.0, 0.0, 0.0, 0.0, 0.0, 0.0, 0.0, 0.0, 0.0, 0.0, 0.0, 0.0, 0.0, 0.0, 0.0, 0.0, 0.0, 0.0, 0.0, 0.0, 0.0, 0.0, 0.0, 0.0, 0.0, 0.0, 0.0, 0.0, 0.0, 0.0, 0.0, 0.0, 0.0, 0.0, 0.0, 0.0, 0.0, 0.0, 0.0, 0.0, 0.0, 0.0, 0.0, 0.0, 0.0, 0.0, 0.0, 0.0, 0.0, 0.0, 0.0, 0.0, 0.0, 0.0, 0.0, 0.0, 0.0, 0.0, 0.0, 0.0, 0.0, 0.0, 0.0, 0.0, 0.0, 0.0, 0.0, 0.0, 0.0, 0.0, 0.0, 0.0, 0.0, 0.0, 0.0, 0.0, 0.0, 0.0, 0.0, 0.0, 0.0, 0.0, 0.0, 0.0, 0.0, 0.0, 0.0, 0.0, 0.0, 0.0, 0.0, 0.0, 0.0, 0.0, 0.0, 0.0, 0.0, 0.0, 0.0, 0.0, 0.0, 0.0, 0.0, 0.0, 0.0, 0.0, 0.0, 0.0, 0.0, 0.0, 0.0, 0.0, 0.0, 0.0, 0.0, 0.0, 0.0, 0.0, 0.0, 0.0, 0.0, 0.0, 0.0, 0.0, 0.0, 0.0, 0.0, 0.0, 0.0, 0.0, 0.0, 0.0, 0.0, 0.0, 0.0, 0.0, 0.0, 0.0, 0.0, 0.0, 0.0, 0.0, 0.0, 0.0, 0.0, 0.0, 0.0, 0.0, 0.0, 0.0, 0.0, 0.0, 0.0, 0.0, 0.0, 0.0, 0.0, 0.0, 0.0, 0.0, 0.0, 0.0, 0.0, 0.0, 0.0, 0.0, 0.0, 0.0, 0.0, 0.0, 0.0, 0.0, 0.0, 0.0, 0.0, 0.0, 0.0, 0.0, 0.0, 0.0, 0.0, 0.0, 0.0, 0.0, 0.0, 0.0, 0.0, 0.0, 0.0, 0.0, 0.0, 0.0, 0.0, 0.0, 0.0, 0.0, 0.0, 0.0, 0.0, 0.0, 0.0, 0.0, 0.0, 0.0, 0.0, 0.0, 0.0, 0.0, 0.0, 0.0, 0.0, 0.0, 0.0, 0.0, 0.0, 0.0, 0.0, 0.0, 0.0, 0.0, 0.0, 0.0, 0.0, 0.0, 0.0, 0.0, 0.0, 0.0, 0.0, 0.0, 0.0, 0.0, 0.0, 0.0, 0.0, 0.0, 0.0, 0.0, 0.0, 0.0, 0.0, 0.0, 0.0, 0.0, 0.0, 0.0, 0.0, 0.0, 0.0, 0.0, 0.0, 0.0, 0.0, 0.0, 0.0, 0.0, 0.0, 0.0, 0.0, 0.0, 0.0, 0.0, 0.0, 0.0, 0.0, 0.0, 0.0, 0.0, 0.0, 0.0, 0.0, 0.0, 0.0, 0.0, 0.0, 0.0, 0.0, 0.0, 0.0, 0.0, 0.0, 0.0, 0.0, 0.0, 0.0, 0.0, 0.0, 0.0, 0.0, 0.0, 0.0, 0.0, 0.0, 0.0, 0.0, 0.0, 0.0, 0.0, 0.0, 0.0, 0.0, 0.0, 0.0, 0.0, 0.0, 0.0, 0.0, 0.0, 0.0, 0.0, 0.0, 0.0, 0.0, 0.0, 0.0, 0.0, 0.0, 0.0, 0.0, 0.0, 0.0, 0.0, 0.0, 0.0, 0.0, 0.0, 0.0, 0.0, 0.0, 0.0, 0.0, 0.0, 0.0, 0.0, 0.0, 0.0, 0.0, 0.0, 0.0, 0.0, 0.0, 0.0, 0.0, 0.0, 0.0, 0.0, 0.0, 0.0, 0.0, 0.0, 0.0, 0.0, 0.0, 0.0, 0.0, 0.0, 0.0, 0.0, 0.0, 0.0, 0.0, 0.0, 0.0, 0.0, 0.0, 0.0, 0.0, 0.0, 0.0, 0.0, 0.0, 0.0, 0.0, 0.0, 0.0, 0.0, 0.0, 0.0, 0.0, 0.0, 0.0, 0.0, 0.0, 0.0, 0.0, 0.0, 0.0, 0.0, 0.0, 0.0, 0.0, 0.0, 0.0, 0.0, 0.0, 0.0, 0.0, 0.0, 0.0, 0.0, 0.0, 0.0, 0.0, 0.0, 0.0, 0.0, 0.0, 0.0, 0.0, 0.0, 0.0, 0.0, 0.0, 0.0, 0.0, 0.0, 0.0, 0.0, 0.0, 0.0, 0.0, 0.0, 0.0, 0.0, 0.0, 0.0, 0.0, 0.0, 0.0, 0.0, 0.0, 0.0, 0.0, 0.0, 0.0, 0.0, 0.0, 0.0, 0.0, 0.0, 0.0, 0.0, 0.0, 0.0, 0.0, 0.0, 0.0, 0.0, 0.0, 0.0, 0.0, 0.0, 0.0, 0.0, 0.0, 0.0, 0.0, 0.0, 0.0, 0.0, 0.0, 0.0, 0.0, 0.0, 0.0, 0.0, 0.0, 0.0, 0.0, 0.0, 0.0, 0.0, 0.0, 0.0, 0.0, 0.0, 0.0, 0.0, 0.0, 0.0, 0.0, 0.0, 0.0, 0.0, 0.0, 0.0, 0.0, 0.0, 0.0, 0.0, 0.0, 0.0, 0.0, 0.0, 0.0, 0.0, 0.0, 0.0, 0.0, 0.0, 0.0, 0.0, 0.0, 0.0, 0.0, 0.0, 0.0, 0.0, 0.0, 0.0, 0.0, 0.0, 0.0, 0.0, 0.0, 0.0, 0.0, 0.0, 0.0, 0.0, 0.0, 0.0, 0.0, 0.0, 0.0, 0.0, 0.0, 0.0, 0.0, 0.0, 0.0, 0.0, 0.0, 0.0, 0.0, 0.0, 0.0, 0.0, 0.0, 0.0, 0.0, 0.0, 0.0, 0.0, 0.0, 0.0, 0.0, 0.0, 0.0, 0.0, 0.0, 0.0, 0.0, 0.0, 0.0, 0.0, 0.0, 0.0, 0.0, 0.0, 0.0, 0.0, 0.0, 0.0, 0.0, 0.0, 0.0, 0.0, 0.0, 0.0, 0.0, 0.0, 0.0, 0.0, 0.0, 0.0, 0.0, 0.0, 0.0, 0.0, 0.0, 0.0, 0.0, 0.0, 0.0, 0.0, 0.0, 0.0, 0.0, 0.0, 0.0, 0.0, 0.0, 0.0, 0.0, 0.0, 0.0, 0.0, 0.0, 0.0, 0.0, 0.0, 0.0, 0.0, 0.0, 0.0, 0.0, 0.0, 0.0, 0.0, 0.0, 0.0, 0.0, 0.0, 0.0, 0.0, 0.0, 0.0, 0.0, 0.0, 0.0, 0.0, 0.0, 0.0, 0.0, 0.0, 0.0, 0.0, 0.0, 0.0, 0.0, 0.0, 0.0, 0.0, 0.0, 0.0, 0.0, 0.0, 0.0, 0.0, 0.0, 0.0, 0.0, 0.0, 0.0, 0.0, 0.0, 0.0, 0.0, 0.0, 0.0, 0.0, 0.0, 0.0, 0.0, 0.0, 0.0, 0.0, 0.0, 0.0, 0.0, 0.0, 0.0, 0.0, 0.0, 0.0, 0.0, 0.0, 0.0, 0.0, 0.0, 0.0, 0.0, 0.0, 0.0, 0.0, 0.0, 0.0, 0.0, 0.0, 0.0, 0.0, 0.0, 0.0, 0.0, 0.0, 0.0, 0.0, 0.0, 0.0, 0.0, 0.0, 0.0, 0.0, 0.0, 0.0, 0.0, 0.0, 0.0, 0.0, 0.0, 0.0, 0.0, 0.0, 0.0, 0.0, 0.0, 0.0, 0.0, 0.0, 0.0, 0.0, 0.0, 0.0, 0.0, 0.0, 0.0, 0.0, 0.0, 0.0, 0.0, 0.0, 0.0, 0.0, 0.0, 0.0, 0.0, 0.0, 0.0, 0.0, 0.0, 0.0, 0.0, 0.0, 0.0, 0.0, 0.0, 0.0, 0.0, 0.0, 0.0, 0.0, 0.0, 0.0, 0.0, 0.0, 0.0, 0.0, 0.0, 0.0, 0.0, 0.0, 0.0, 0.0, 0.0, 0.0, 0.0, 0.0, 0.0, 0.0, 0.0, 0.0, 0.0, 0.0, 0.0, 0.0, 0.0, 0.0, 0.0, 0.0, 0.0, 0.0, 0.0, 0.0, 0.0, 0.0, 0.0, 0.0, 0.0, 0.0, 0.0, 0.0, 0.0, 0.0, 0.0, 0.0, 0.0, 0.0, 0.0, 0.0, 0.0, 0.0, 0.0, 0.0, 0.0, 0.0, 0.0, 0.0, 0.0, 0.0, 0.0, 0.0, 0.0, 0.0, 0.0, 0.0, 0.0, 0.0, 0.0, 0.0, 0.0, 0.0, 0.0, 0.0, 0.0, 0.0, 0.0, 0.0, 0.0, 0.0, 0.0, 0.0, 0.0, 0.0, 0.0, 0.0, 0.0, 0.0, 0.0, 0.0, 0.0, 0.0, 0.0, 0.0, 0.0, 0.0, 0.0, 0.0, 0.0, 0.0, 0.0, 0.0, 0.0, 0.0, 0.0, 0.0, 0.0, 0.0, 0.0, 0.0, 0.0, 0.0, 0.0, 0.0, 0.0, 0.0, 0.0, 0.0, 0.0, 0.0, 0.0, 0.0, 0.0, 0.0, 0.0, 0.0, 0.0, 0.0, 0.0, 0.0, 0.0, 0.0, 0.0, 0.0, 0.0, 0.0, 0.0, 0.0, 0.0, 0.0, 0.0, 0.0, 0.0, 0.0, 0.0, 0.0, 0.0, 0.0, 0.0, 0.0, 0.0, 0.0, 0.0, 0.0, 0.0, 0.0, 0.0, 0.0, 0.0, 0.0, 0.0, 0.0, 0.0, 0.0, 0.0, 0.0, 0.0, 0.0, 0.0, 0.0, 0.0, 0.0, 0.0, 0.0, 0.0, 0.0, 0.0, 0.0, 0.0, 0.0, 0.0, 0.0, 0.0, 0.0, 0.0, 0.0, 0.0, 0.0, 0.0, 0.0, 0.0, 0.0, 0.0, 0.0, 0.0, 0.0, 0.0, 0.0, 0.0, 0.0, 0.0, 0.0, 0.0, 0.0, 0.0, 0.0, 0.0, 0.0, 0.0, 0.0, 0.0, 0.0, 0.0, 0.0, 0.0, 0.0, 0.0, 0.0, 0.0, 0.0, 0.0, 0.0, 0.0, 0.0, 0.0, 0.0, 0.0, 0.0, 0.0, 0.0, 0.0, 0.0, 0.0, 0.0, 0.0, 0.0, 0.0, 0.0, 0.0, 0.0, 0.0, 0.0, 0.0, 0.0, 0.0, 0.0, 0.0, 0.0, 0.0, 0.0, 0.0, 0.0, 0.0, 0.0, 0.0, 0.0, 0.0, 0.0, 0.0, 0.0, 0.0, 0.0, 0.0, 0.0, 0.0, 0.0, 0.0, 0.0, 0.0, 0.0, 0.0, 0.0, 0.0, 0.0, 0.0, 0.0, 0.0, 0.0, 0.0, 0.0, 0.0, 0.0, 0.0, 0.0, 0.0, 0.0, 0.0, 0.0, 0.0, 0.0, 0.0, 0.0, 0.0, 0.0, 0.0, 0.0, 0.0, 0.0, 0.0, 0.0, 0.0, 0.0, 0.0, 0.0, 0.0, 0.0, 0.0, 0.0, 0.0, 0.0, 0.0, 0.0, 0.0, 0.0, 0.0, 0.0, 0.0, 0.0, 0.9688, 0.8125, 1.0, 0.8125, 1.0, 0.6875, 0.9688, 0.6875, 0.9375, 0.8125, 0.9688, 0.8125, 0.9688, 0.6875, 0.9375, 0.6875, 0.9062, 0.8125, 0.9375, 0.8125, 0.9375, 0.6875, 0.9062, 0.6875, 0.875, 0.8125, 0.9062, 0.8125, 0.9062, 0.6875, 0.875, 0.6875, 0.875, 0.8125, 0.875, 0.6875, 0.8438, 0.6875, 0.8438, 0.8125, 0.8438, 0.8125, 0.8438, 0.6875, 0.8125, 0.6875, 0.8125, 0.8125, 0.8125, 0.8125, 0.8125, 0.6875, 0.7812, 0.6875, 0.7812, 0.8125, 0.7812, 0.8125, 0.7812, 0.6875, 0.75, 0.6875, 0.75, 0.8125, 0.75, 0.8125, 0.75, 0.6875, 0.7188, 0.6875, 0.7188, 0.8125, 0.7188, 0.8125, 0.7188, 0.6875, 0.6875, 0.6875, 0.6875, 0.8125, 0.6875, 0.8125, 0.6875, 0.6875, 0.6562, 0.6875, 0.6562, 0.8125, 0.6562, 0.8125, 0.6562, 0.6875, 0.625, 0.6875, 0.625, 0.8125, 0.5938, 0.6875, 0.5938, 0.8125, 0.625, 0.8125, 0.625, 0.6875, 0.5625, 0.6875, 0.5625, 0.8125, 0.5938, 0.8125, 0.5938, 0.6875, 0.5312, 0.6875, 0.5312, 0.8125, 0.5625, 0.8125, 0.5625, 0.6875, 0.5, 0.6875, 0.5, 0.8125, 0.5312, 0.8125, 0.5312, 0.6875, 0.4688, 0.6875, 0.4688, 0.8125, 0.5, 0.8125, 0.5, 0.6875, 0.4375, 0.6875, 0.4375, 0.8125, 0.4688, 0.8125, 0.4688, 0.6875, 0.4062, 0.6875, 0.4062, 0.8125, 0.4375, 0.8125, 0.4375, 0.6875, 0.375, 0.6875, 0.375, 0.8125, 0.4062, 0.8125, 0.4062, 0.6875, 0.3438, 0.8125, 0.375, 0.8125, 0.375, 0.6875, 0.3438, 0.6875, 0.3125, 0.8125, 0.3438, 0.8125, 0.3438, 0.6875, 0.3125, 0.6875, 0.2812, 0.8125, 0.3125, 0.8125, 0.3125, 0.6875, 0.2812, 0.6875, 0.25, 0.8125, 0.2812, 0.8125, 0.2812, 0.6875, 0.25, 0.6875, 0.2188, 0.8125, 0.25, 0.8125, 0.25, 0.6875, 0.2188, 0.6875, 0.1875, 0.8125, 0.2188, 0.8125, 0.2188, 0.6875, 0.1875, 0.6875, 0.1562, 0.8125, 0.1875, 0.8125, 0.1875, 0.6875, 0.1562, 0.6875, 0.125, 0.8125, 0.1562, 0.8125, 0.1562, 0.6875, 0.125, 0.6875, 0.09375, 0.8125, 0.125, 0.8125, 0.125, 0.6875, 0.09375, 0.6875, 0.0625, 0.8125, 0.09375, 0.8125, 0.09375, 0.6875, 0.0625, 0.6875, 0.03125, 0.8125, 0.0625, 0.8125, 0.0625, 0.6875, 0.03125, 0.6875, 0.0, 0.8125, 0.03125, 0.8125, 0.03125, 0.6875, 0.0, 0.6875])
me_modemhanger_backup_mesh.materials.append(None)
me_modemhanger_backup_mesh.update()

# ---- objects
ob_modemhanger_old = bpy.data.objects.new('ModemHanger_old', me_cylinder_002)
ob_modemhanger = bpy.data.objects.new('ModemHanger', me_modemhanger_fixed_mesh)
ob_tmpcam = bpy.data.objects.new('TmpCam', cam_tmpcam)
ob_modemhanger_backup = bpy.data.objects.new('ModemHanger_backup', me_modemhanger_backup_mesh)

# ---- transforms, parenting, visibility, modifiers, constraints
ob_modemhanger_old.location = (0.0, 0.0, 0.0)
ob_modemhanger_old.hide_render = True
ob_modemhanger.location = (0.0, 0.0, 0.0)
ob_tmpcam.location = (180.0, -302.5, 250.0)
ob_tmpcam.rotation_euler = (1.137, -2.529e-08, 0.5124)
ob_modemhanger_backup.location = (0.0, 0.0, 0.0)
ob_modemhanger_backup.hide_viewport = True

# ---- collection membership
col_collection.objects.link(ob_modemhanger_old)
col_collection.objects.link(ob_modemhanger)
col_collection.objects.link(ob_tmpcam)
col_collection.objects.link(ob_modemhanger_backup)

# ---- scene / render settings (as saved in the file)
scene.camera = ob_tmpcam
scene.frame_start = 1; scene.frame_end = 250; scene.frame_set(1)
scene.render.engine = 'BLENDER_WORKBENCH'
scene.render.image_settings.file_format = 'JPEG'
scene.render.image_settings.color_mode = 'RGB'
scene.render.image_settings.quality = 80
scene.render.resolution_x = 460
scene.render.resolution_y = 380
scene.render.bake_bias = 0.0
scene.render.bake_samples = 0
scene.cycles.sampling_pattern = 'TABULATED_SOBOL'
scene.eevee.use_volume_custom_range = False
scene.unit_settings.scale_length = 0.001
bpy.context.view_layer.update()

# ---- added for rendering (the .blend has no usable light): sun
light_auto_sun = bpy.data.lights.new('AutoSun', 'SUN')
light_auto_sun.energy = 3.0
light_auto_sun.angle = 0.0523599
ob_auto_sun = bpy.data.objects.new('AutoSun', light_auto_sun)
scene.collection.objects.link(ob_auto_sun)
ob_auto_sun.rotation_euler = (0.872665, 0.174533, 0.523599)
bpy.context.view_layer.update()
